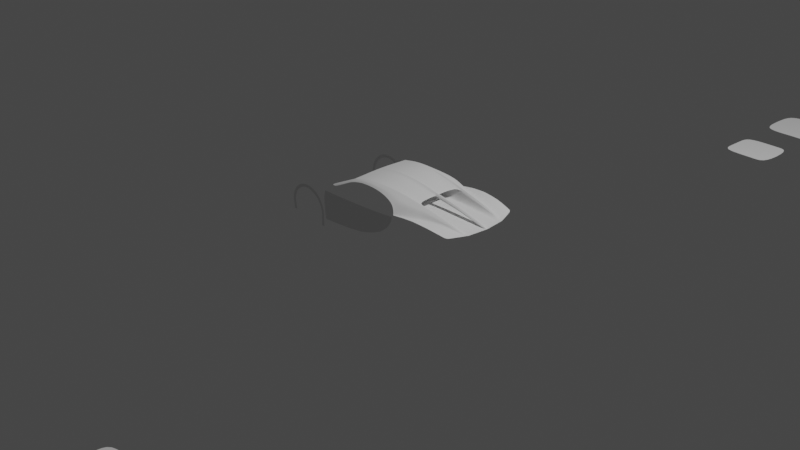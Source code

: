 # Source: untitled.blend  (saved by Blender 2.81.16; exported with 4.5.12 LTS)
import bpy
from mathutils import Matrix  # noqa: F401  (used for matrix-valued properties, if any)

bpy.ops.wm.read_factory_settings(use_empty=True)
scene = bpy.context.scene
scene.name = 'Scene'

# ---- collections
col_collection = bpy.data.collections.new('Collection'); scene.collection.children.link(col_collection)

# ---- world
world_world = bpy.data.worlds.new('World'); scene.world = world_world
world_world.use_nodes = True; world_world.node_tree.nodes.clear()
_N = world_world.node_tree.nodes; _L = world_world.node_tree.links
n0 = _N.new('ShaderNodeOutputWorld'); n0.name = 'World Output'; n0.location = (300, 300)
n1 = _N.new('ShaderNodeBackground'); n1.name = 'Background'; n1.location = (10, 300)
n1.inputs[0].default_value = (0.05088, 0.05088, 0.05088, 1.0)
_L.new(n1.outputs[0], n0.inputs[0])
n0.is_active_output = True
world_world.color = (0.05088, 0.05088, 0.05088)
world_world.use_sun_shadow = False
world_world.sun_shadow_jitter_overblur = 0.0

# ---- cameras
cam_camera = bpy.data.cameras.new('Camera')
cam_camera.clip_end = 100.0
cam_camera.ortho_scale = 7.314

# ---- lights
light_light = bpy.data.lights.new('Light', 'POINT')
light_light.transmission_factor = 0.0
light_light.energy = 1000.0
light_light.shadow_soft_size = 0.1
light_light.shadow_maximum_resolution = 0.006
light_light.use_absolute_resolution = True

# ---- meshes
me_plane = bpy.data.meshes.new('Plane')
me_plane.from_pydata([(-1.169, -1.49, 2.012), (1.025, -1.306, 2.189), (-1.187, 0.0, 2.055), (1.024, 0.0, 2.252), (-0.6196, -1.41, 2.132), (-0.07134, -1.378, 2.19), (0.477, -1.344, 2.197), (0.4685, 0.0, 2.28), (-0.08475, 0.0, 2.255), (-0.6363, 0.0, 2.177), (-1.183, -0.4065, 2.05), (-1.174, -0.9935, 2.032), (1.026, -0.8794, 2.16), (1.026, -0.3655, 2.177), (-0.6241, -0.9653, 2.137), (-0.6309, -0.3963, 2.154), (-0.07418, -0.9404, 2.198), (-0.07871, -0.386, 2.215), (0.4758, -0.9155, 2.205), (0.4735, -0.3758, 2.222), (1.026, -0.08372, 2.177), (-0.6346, -0.09075, 2.154), (-0.08115, -0.08841, 2.215), (0.4723, -0.08606, 2.222), (-1.188, -0.0931, 2.05), (-1.175, -1.664, 1.917), (1.012, -1.743, 2.006), (-0.6248, -1.623, 2.043), (-0.07846, -1.636, 2.074), (0.4698, -1.659, 2.061), (-1.172, -1.586, 1.969), (-0.6248, -1.521, 2.109), (-0.07652, -1.517, 2.155), (0.4727, -1.513, 2.152), (1.019, -1.519, 2.128), (-2.133, -1.909, 1.511), (-1.995, -1.909, 1.513), (-2.28, -1.875, 1.507), (-1.743, -1.786, 1.694), (-1.45, -1.684, 1.836), (-1.49, -1.601, 1.867), (-1.829, -1.725, 1.711), (-1.661, -1.818, 1.675), (-1.411, -1.739, 1.799), (1.721, -1.951, 1.735), (1.861, -2.082, 1.531), (1.896, -1.26, 2.098), (1.887, -1.777, 1.835), (1.891, -1.553, 1.98), (1.511, -1.573, 2.056), (1.498, -1.849, 1.888), (1.519, -1.285, 2.152), (3.099, -1.939, 1.619), (3.097, -1.769, 1.57), (4.989, -1.36, 1.421), (4.881, -1.631, 1.438), (3.863, -1.595, 1.548), (3.864, -1.827, 1.576), (1.869, -2.1, 1.531), (1.865, -2.091, 1.531), (4.773, -1.902, 1.432), (3.101, -2.11, 1.66), (3.865, -2.058, 1.61), (1.873, -2.108, 1.531), (3.864, -1.206, 1.663), (3.102, -1.317, 1.806), (3.108, -1.17, 1.871), (3.869, -1.129, 1.701), (3.099, -1.441, 1.696), (3.863, -1.26, 1.61), (3.861, -1.317, 1.529), (3.097, -1.553, 1.54), (4.371, -1.729, 1.504), (4.425, -1.477, 1.49), (4.317, -1.98, 1.521), (4.485, -1.083, 1.539), (4.481, -1.164, 1.495), (4.48, -1.203, 1.455), (4.481, -1.13, 1.521), (2.367, -2.034, 1.583), (2.365, -1.921, 1.551), (2.383, -1.457, 1.909), (2.363, -1.867, 1.54), (2.371, -2.121, 1.608), (2.379, -1.653, 1.773), (2.391, -1.226, 2.008), (5.319, -22.78, 0.0), (5.349, -24.12, 0.0), (6.56, -24.1, 0.0), (6.54, -22.78, 0.0), (5.291, -21.49, 0.0), (6.512, -21.5, 0.0), (7.724, -22.09, 0.0), (7.725, -23.53, 0.0), (7.75, -24.07, 0.0), (7.731, -21.47, 0.0), (7.731, -22.81, 0.0), (9.996, -22.07, 0.0), (9.997, -23.52, 0.0), (10.02, -24.05, 0.0), (10.0, -21.45, 0.0), (10.0, -22.8, 0.0), (5.408, -17.44, 0.0), (5.408, -18.11, 0.0), (5.438, -18.9, 0.0), (6.639, -17.43, 0.0), (6.639, -18.1, 0.0), (6.669, -18.89, 0.0), (5.458, -19.6, 0.0), (6.689, -19.59, 0.0), (7.762, -17.41, 0.0), (7.791, -19.58, 0.0), (7.139, -17.41, 0.0), (7.225, -19.58, 0.0), (0.4775, -1.314, 2.202), (-0.0708, -1.353, 2.195), (-0.6191, -1.389, 2.134), (1.026, -1.237, 2.167), (-1.169, -1.467, 2.015), (-1.173, -1.102, 2.027), (0.4762, -1.007, 2.203), (-0.07341, -1.034, 2.196), (-0.623, -1.062, 2.136), (1.026, -0.9669, 2.159), (-1.179, -0.6783, 2.042), (1.026, -0.61, 2.169), (-0.6278, -0.6612, 2.147), (-0.0766, -0.6441, 2.207), (0.4746, -0.6271, 2.214), (0.4765, -1.093, 2.203), (-0.6219, -1.153, 2.135), (-1.172, -1.204, 2.024), (-0.07268, -1.123, 2.196), (1.026, -1.053, 2.158), (2.329, 0.0, 2.061), (2.322, -0.6183, 1.935), (2.32, -0.3678, 1.942), (2.325, -0.08487, 1.944), (2.396, -1.096, 1.94), (2.325, -0.6956, 1.934), (2.32, -0.521, 1.938), (2.34, -0.794, 1.932), (1.894, 0.0, 2.137), (1.892, -0.7095, 2.017), (1.892, -0.3655, 2.033), (1.892, -0.08372, 2.033), (1.893, -1.125, 2.045), (1.892, -0.7983, 2.015), (1.892, -0.5677, 2.027), (1.892, -0.8822, 2.015), (1.52, -0.9686, 2.089), (1.52, -0.5961, 2.1), (1.52, -0.8863, 2.09), (1.519, -1.172, 2.109), (1.52, -0.08511, 2.106), (1.52, -0.3654, 2.107), (1.52, -0.7966, 2.092), (1.519, 0.0, 2.198), (2.49, -2.018, 1.591), (2.894, -1.966, 1.611), (2.488, -1.892, 1.555), (2.892, -1.807, 1.565), (2.503, -1.433, 1.892), (2.9, -1.356, 1.835), (2.486, -1.815, 1.545), (2.891, -1.641, 1.547), (2.493, -2.121, 1.619), (2.896, -2.114, 1.649), (2.897, -1.502, 1.717), (2.5, -1.618, 1.76), (2.909, -1.183, 1.91), (2.509, -1.216, 1.988), (2.498, -1.082, 1.914), (5.215, 0.0, 1.396), (2.702, -1.395, 1.863), (2.689, -1.728, 1.549), (2.69, -1.849, 1.56), (2.692, -1.992, 1.601), (2.695, -2.118, 1.634), (2.698, -1.56, 1.739), (2.711, -1.197, 1.949), (1.07, 0.0, 1.452), (-1.169, -1.472, 2.014), (-0.07077, -1.357, 2.195), (0.4775, -1.319, 2.202), (-0.619, -1.393, 2.134), (1.026, -1.268, 2.173), (1.519, -1.211, 2.121), (1.894, -1.172, 2.062), (2.396, -1.144, 1.956), (2.507, -1.137, 1.928), (2.378, -0.9728, 1.931), (2.43, -1.037, 1.916), (-1.17, -1.363, 2.019), (0.4771, -1.227, 2.202), (-0.6202, -1.296, 2.135), (-0.07154, -1.262, 2.195), (1.026, -1.166, 2.161), (1.892, -1.007, 2.024), (1.519, -1.082, 2.096), (1.074, -1.116, 1.689), (2.558, 0.0, 1.452), (2.512, -1.066, 1.738), (4.57, 0.0, 1.403), (4.489, -1.021, 1.513), (4.491, -1.008, 1.493), (3.945, 0.0, 1.425), (3.871, -1.054, 1.646), (3.873, -1.035, 1.59), (3.167, 0.0, 1.445), (3.108, -1.085, 1.798), (3.108, -1.051, 1.69), (5.096, -1.016, 1.401), (1.069, -1.063, 1.569), (2.512, -1.021, 1.591), (4.491, -0.9695, 1.456), (3.873, -0.9944, 1.512), (3.108, -1.009, 1.566), (2.964, 0.0, 1.45), (2.761, 0.0, 1.453), (2.91, -1.095, 1.845), (2.712, -1.107, 1.888), (2.91, -1.056, 1.712), (2.712, -1.06, 1.726), (2.909, -1.013, 1.579), (2.711, -1.016, 1.586), (-1.169, -1.484, 2.013), (4.486, -1.078, 1.54), (-0.07106, -1.369, 2.192), (0.4772, -1.334, 2.199), (-0.6193, -1.404, 2.133), (1.025, -1.292, 2.191), (1.519, -1.264, 2.154), (1.896, -1.237, 2.101), (2.393, -1.207, 2.011), (2.51, -1.197, 1.991), (3.87, -1.12, 1.702), (3.11, -1.155, 1.871), (2.91, -1.167, 1.911), (2.712, -1.179, 1.951), (5.114, -0.9896, 1.401), (4.651, -1.675, 1.468), (4.76, -1.407, 1.449), (4.545, -1.941, 1.477), (4.873, -1.128, 1.401), (4.882, -1.079, 1.41), (4.93, -1.044, 1.403), (4.878, -1.1, 1.401), (4.98, 0.0, 1.385), (4.893, -0.9876, 1.408), (4.894, -0.9783, 1.403), (4.894, -0.9423, 1.405), (4.932, -1.039, 1.402), (4.969, -1.044, 1.402), (4.974, -1.039, 1.402), (2.604, -1.105, 1.899), (2.322, -0.6183, 1.917), (2.32, -0.3678, 1.924), (2.325, -0.08487, 1.926), (2.325, -0.6956, 1.916), (2.32, -0.521, 1.92), (2.34, -0.794, 1.914), (2.497, -1.075, 1.895), (2.378, -0.9728, 1.913), (2.43, -1.037, 1.898), (2.692, -1.106, 1.868), (2.604, -1.105, 1.881), (2.058, -0.6088, 1.967), (2.056, -0.3299, 1.974), (2.059, -0.07634, 1.975), (2.06, -0.6949, 1.966), (2.056, -0.5005, 1.97), (2.075, -0.8045, 1.964), (2.232, -1.117, 1.945), (2.087, -0.8761, 1.963), (2.165, -1.075, 1.948), (2.501, -1.144, 1.906), (2.339, -1.151, 1.929), (2.742, 0.0, 1.453), (2.696, -1.06, 1.727), (2.697, -1.017, 1.586), (2.389, 0.0, 1.452), (1.761, 0.0, 1.453), (1.431, 0.0, 1.454), (2.346, -1.07, 1.723), (1.758, -1.086, 1.674), (1.402, -1.1, 1.664), (2.346, -1.025, 1.584), (1.757, -1.04, 1.563), (1.4, -1.051, 1.559), (2.522, -0.8257, 1.456), (2.531, -0.6114, 1.458), (2.535, -0.5209, 1.457), (2.543, -0.3327, 1.455), (4.509, -0.7897, 1.407), (4.525, -0.5847, 1.407), (4.532, -0.4979, 1.407), (4.546, -0.3175, 1.405), (3.889, -0.808, 1.431), (3.904, -0.5982, 1.432), (3.91, -0.5096, 1.431), (3.923, -0.3252, 1.429), (3.121, -0.8179, 1.45), (3.134, -0.6056, 1.452), (3.139, -0.5159, 1.451), (3.149, -0.3294, 1.448), (1.068, -0.3435, 1.453), (1.066, -0.5434, 1.454), (1.063, -0.6401, 1.454), (1.068, -0.8601, 1.453), (2.722, -0.823, 1.456), (2.732, -0.6095, 1.459), (2.736, -0.5193, 1.458), (2.745, -0.3316, 1.456), (2.922, -0.8204, 1.455), (2.933, -0.6074, 1.458), (2.937, -0.5175, 1.456), (2.947, -0.3305, 1.454), (4.912, -0.7693, 1.387), (4.93, -0.5695, 1.387), (4.937, -0.4848, 1.386), (4.953, -0.309, 1.386), (5.182, -0.3221, 1.398), (5.163, -0.5055, 1.399), (5.154, -0.5938, 1.399), (5.133, -0.802, 1.4), (2.707, -0.8231, 1.456), (2.716, -0.6095, 1.459), (2.72, -0.5193, 1.458), (2.728, -0.3316, 1.456), (1.406, -0.8492, 1.455), (1.412, -0.6287, 1.456), (1.415, -0.5353, 1.456), (1.421, -0.3412, 1.455), (1.759, -0.8412, 1.456), (1.759, -0.6228, 1.458), (1.76, -0.5305, 1.457), (1.76, -0.3385, 1.456), (2.356, -0.8292, 1.456), (2.364, -0.614, 1.458), (2.368, -0.5231, 1.457), (2.375, -0.334, 1.455), (2.554, -0.08793, 1.453), (4.564, -0.08387, 1.403), (3.94, -0.08594, 1.426), (3.162, -0.08705, 1.445), (2.757, -0.08765, 1.453), (2.96, -0.08736, 1.451), (4.973, -0.08161, 1.385), (2.739, -0.08766, 1.453), (1.429, -0.09015, 1.454), (1.761, -0.08944, 1.453), (2.386, -0.08827, 1.453), (1.068, -0.0901, 1.452), (5.206, -0.08507, 1.397), (2.528, -0.6773, 1.458), (4.52, -0.6479, 1.407), (3.9, -0.6628, 1.432), (3.13, -0.6709, 1.451), (1.065, -0.7081, 1.454), (2.729, -0.6751, 1.458), (2.929, -0.6729, 1.457), (4.924, -0.6311, 1.387), (5.148, -0.658, 1.399), (2.713, -0.6752, 1.458), (1.41, -0.6967, 1.456), (1.759, -0.6901, 1.458), (2.361, -0.6802, 1.458), (1.069, -0.9683, 1.453), (5.122, -0.9047, 1.4), (2.518, -0.9321, 1.453), (4.501, -0.891, 1.406), (3.882, -0.9119, 1.429), (3.115, -0.9232, 1.448), (2.717, -0.9291, 1.454), (2.916, -0.9261, 1.453), (4.903, -0.8678, 1.386), (2.703, -0.9292, 1.454), (1.403, -0.9581, 1.454), (1.759, -0.9493, 1.454), (2.352, -0.9359, 1.454), (4.513, -0.7379, 1.407), (2.525, -0.7714, 1.456), (1.067, -0.8046, 1.454), (5.138, -0.7494, 1.4), (3.893, -0.7549, 1.431), (3.125, -0.7641, 1.451), (2.725, -0.7689, 1.457), (2.925, -0.7664, 1.456), (4.917, -0.7188, 1.387), (2.71, -0.769, 1.457), (1.408, -0.7934, 1.456), (1.759, -0.7859, 1.457), (2.358, -0.7747, 1.456), (1.087, 0.0, 2.051), (1.088, -0.6376, 2.043), (1.087, -0.3299, 2.05), (1.086, -0.07634, 2.051), (1.088, -0.7002, 2.042), (1.088, -0.5454, 2.045), (1.089, -0.8064, 2.04), (1.093, -1.062, 2.027), (1.089, -0.866, 2.039), (1.09, -0.9846, 2.036), (1.099, -1.151, 2.006), (1.753, -0.8045, 1.992), (1.752, -0.6949, 1.994), (1.763, -1.117, 1.972), (1.759, -1.075, 1.976), (1.751, -0.3299, 2.002), (1.752, -0.07634, 2.003), (1.751, -0.5005, 1.998), (1.753, -0.8761, 1.991), (1.752, -0.6088, 1.995), (1.77, -1.151, 1.957), (1.752, 0.0, 2.003), (1.336, -0.6949, 2.02), (1.342, -0.8045, 2.018), (1.403, -1.117, 1.999), (1.334, -0.3299, 2.029), (1.334, -0.5005, 2.025), (1.346, -0.8761, 2.017), (1.377, -1.075, 2.003), (1.335, -0.07634, 2.03), (1.335, -0.6088, 2.022), (1.446, -1.151, 1.983), (1.336, 0.0, 2.029), (1.067, -0.1958, 1.504), (1.07, -0.918, 1.552), (1.065, -0.6988, 1.496), (1.074, 0.0, 1.566), (1.063, -0.6318, 1.495), (1.068, -0.8436, 1.496), (1.066, -0.5361, 1.495), (1.067, -0.3432, 1.496), (1.067, -0.7972, 1.496), (1.077, 1.323e-07, 1.683), (1.076, -0.9644, 1.666), (1.074, -0.9874, 1.742), (1.892, -1.651, 1.929), (-1.174, -1.619, 1.95), (0.4716, -1.576, 2.119), (-2.077, -1.911, 1.514), (-1.434, -1.707, 1.822), (-1.709, -1.8, 1.687), (-0.6253, -1.565, 2.085), (-0.07753, -1.569, 2.126), (1.017, -1.614, 2.084), (1.507, -1.691, 1.995), (3.103, -1.373, 1.767), (3.864, -1.23, 1.644), (4.481, -1.145, 1.512), (2.384, -1.543, 1.862), (2.504, -1.515, 1.846), (2.901, -1.421, 1.793), (2.703, -1.468, 1.819), (4.49, -1.015, 1.505), (3.872, -1.044, 1.624), (3.108, -1.066, 1.755), (2.91, -1.072, 1.793), (4.893, -0.9839, 1.406), (4.881, -1.088, 1.406), (4.946, -1.044, 1.401), (4.949, -1.039, 1.401), (2.712, -1.08, 1.824), (2.693, -1.08, 1.823), (2.532, -1.085, 1.822), (2.361, -1.09, 1.828), (1.01, 0.01074, 1.968), (1.014, -0.1361, 1.95), (1.014, -0.3265, 1.935), (1.016, -0.5367, 1.933), (1.017, -0.6308, 1.932), (1.018, -0.6954, 1.932), (1.019, -0.7978, 1.931), (1.019, -0.857, 1.93), (1.767, -1.118, 1.831), (1.426, -1.123, 1.845), (1.056, -1.105, 1.877), (1.025, -1.005, 1.893), (1.02, -0.9618, 1.929), (1.07, -0.5353, 1.469), (1.072, -0.3409, 1.47), (1.072, -0.8529, 1.47), (1.071, -0.7965, 1.47), (1.073, -0.947, 1.53), (1.068, -0.6312, 1.469), (1.072, -0.1872, 1.483), (1.069, -0.6981, 1.469), (1.071, -0.1225, 1.578), (1.077, -0.1095, 1.686), (1.074, -0.9846, 1.657), (1.076, -1.021, 1.733), (1.023, -1.041, 1.907), (1.015, -0.0785, 1.947), (1.01, -0.327, 1.969), (1.012, -0.5371, 1.967), (1.013, -0.6311, 1.966), (1.009, -0.08179, 1.973), (1.016, -0.9745, 1.963), (1.015, -0.7981, 1.965), (1.015, -0.8575, 1.964), (1.013, -0.6958, 1.966), (0.5616, -0.584, 1.73), (0.5616, -0.584, 1.73), (0.5616, -0.584, 1.73), (0.5616, -0.5839, 1.73), (0.5616, -0.5839, 1.73), (0.5616, -0.5838, 1.73), (0.5616, -0.5838, 1.73), (0.5616, -0.5838, 1.73), (0.5616, -0.5839, 1.73), (0.5616, -0.584, 1.73), (0.5616, -0.5838, 1.73), (0.5616, -0.5838, 1.73), (0.5616, -0.5838, 1.73), (0.5616, -0.5838, 1.73), (0.5616, -0.5839, 1.73), (0.5616, -0.5839, 1.73), (0.5616, -0.5839, 1.73), (0.5616, -0.584, 1.73), (0.5616, -0.5838, 1.73), (0.5616, -0.5838, 1.73), (0.5616, -0.5838, 1.73), (0.5616, -0.5838, 1.73), (0.5865, -0.1225, 1.578), (0.5924, -0.1095, 1.686), (0.5302, -0.07926, 1.942), (0.5812, -0.5361, 1.495), (0.5832, -0.3432, 1.496), (0.5833, -0.8436, 1.496), (0.5824, -0.7972, 1.496), (0.5857, -0.918, 1.552), (0.579, -0.6318, 1.495), (0.5831, -0.1958, 1.504), (0.5807, -0.6988, 1.496), (0.5913, -0.9644, 1.666), (0.5899, -0.9874, 1.742), (0.5404, -1.005, 1.893), (0.5301, -0.3265, 1.935), (0.5319, -0.5367, 1.933), (0.5327, -0.6308, 1.932), (0.5299, -0.2324, 1.937), (0.5361, -0.9618, 1.929), (0.5346, -0.7978, 1.931), (0.535, -0.857, 1.93), (0.5334, -0.6954, 1.932), (1.068, -0.343, 1.49), (1.066, -0.5361, 1.489), (1.067, -0.7972, 1.49), (1.068, -0.8453, 1.491), (1.07, -0.9229, 1.549), (1.064, -0.6319, 1.489), (1.071, -0.1075, 1.572), (1.068, -0.1944, 1.498), (1.066, -0.6988, 1.49), (1.077, -0.09441, 1.684), (1.076, -0.9698, 1.664), (1.074, -0.9931, 1.741), (1.014, -0.06321, 1.951), (1.024, -1.011, 1.895), (1.015, -0.5368, 1.939), (1.014, -0.3266, 1.941), (1.016, -0.6308, 1.938), (1.013, -0.1268, 1.954), (1.02, -0.9639, 1.934), (1.019, -0.8571, 1.936), (1.018, -0.7979, 1.937), (1.017, -0.6955, 1.937), (0.5831, -0.1958, 1.504), (0.5832, -0.3432, 1.496), (0.5475, -0.1482, 1.938), (0.5302, -0.07926, 1.942), (0.5319, -0.5367, 1.933), (0.5301, -0.3265, 1.935), (0.5924, -0.1095, 1.686), (0.579, -0.6318, 1.495), (0.5807, -0.6988, 1.496), (0.5361, -0.9618, 1.929), (0.535, -0.857, 1.93), (0.5327, -0.6308, 1.932), (0.5824, -0.7972, 1.496), (0.5812, -0.5361, 1.495), (0.5833, -0.8436, 1.496), (0.5404, -1.005, 1.893), (0.5865, -0.1225, 1.578), (0.5857, -0.918, 1.552), (0.5913, -0.9644, 1.666), (0.5346, -0.7978, 1.931), (0.5899, -0.9874, 1.742), (0.5334, -0.6954, 1.932), (5.143, 0.0, 1.483), (5.139, -0.1034, 1.407), (5.139, 0.0, 1.386), (5.139, -0.1034, 1.389), (2.332, -0.08492, 1.925), (2.332, -0.08492, 1.942), (2.336, 0.0, 2.06), (2.32, -0.521, 1.929), (2.32, -0.3678, 1.933), (2.497, -1.079, 1.905), (2.43, -1.037, 1.907), (2.325, -0.6956, 1.925), (2.322, -0.6183, 1.926), (2.604, -1.105, 1.89), (2.34, -0.794, 1.923), (2.378, -0.9728, 1.922), (2.325, -0.08487, 1.935), (2.702, -1.107, 1.878), (2.752, 0.0, 1.453), (2.704, -1.06, 1.726), (2.704, -1.016, 1.586), (2.715, -0.8231, 1.456), (2.724, -0.6095, 1.459), (2.728, -0.5193, 1.458), (2.737, -0.3316, 1.456), (2.748, -0.08766, 1.453), (2.721, -0.6752, 1.458), (2.71, -0.9291, 1.454), (2.717, -0.769, 1.457), (2.703, -1.08, 1.823), (5.139, -0.1034, 1.398), (5.141, 0.0, 1.377), (2.332, -0.08492, 1.933), (2.313, -0.08563, 1.856), (2.313, 0.0, 1.855), (2.32, 0.0, 1.854), (5.127, 0.0, 1.385), (2.048, -0.07709, 1.906), (2.049, 0.0, 1.905), (1.74, -0.07709, 1.933), (1.74, 0.0, 1.933), (5.127, -0.1042, 1.388), (2.32, -0.08568, 1.855), (3.033, -0.08955, 1.811), (3.735, -0.09417, 1.716), (4.437, -0.0988, 1.544), (4.437, -0.0988, 1.561), (3.735, -0.09417, 1.734), (3.033, -0.08955, 1.829), (4.441, 0.0, 1.657), (3.74, 0.0, 1.829), (3.038, 0.0, 1.945), (3.033, -0.08955, 1.82), (3.735, -0.09417, 1.725), (4.437, -0.0988, 1.553), (3.022, 0.0, 1.757), (3.724, 0.0, 1.678), (4.425, 0.0, 1.523), (3.022, -0.0903, 1.759), (3.724, -0.09493, 1.68), (4.425, -0.09956, 1.525)], [], [(23, 20, 3, 7), (24, 21, 9, 2), (21, 22, 8, 9), (22, 23, 7, 8), (121, 120, 18, 16), (127, 128, 19, 17), (122, 121, 16, 14), (126, 127, 17, 15), (119, 122, 14, 11), (124, 126, 15, 10), (120, 123, 12, 18), (128, 125, 13, 19), (17, 19, 23, 22), (15, 17, 22, 21), (10, 15, 21, 24), (19, 13, 20, 23), (440, 25, 27, 445), (32, 33, 6, 5), (1, 34, 49, 51), (447, 26, 50, 448), (444, 442, 36, 42), (440, 443, 43, 25), (41, 37, 35, 38), (0, 40, 39, 30), (445, 446, 32, 31), (441, 29, 26, 447), (446, 441, 33, 32), (443, 444, 42, 43), (448, 50, 47, 439), (51, 49, 48, 46), (47, 50, 44, 45), (6, 33, 34, 1), (31, 32, 5, 4), (0, 30, 31, 4), (40, 41, 38, 39), (82, 45, 59, 80), (72, 57, 62, 74), (80, 59, 58, 79), (79, 58, 63, 83), (73, 56, 57, 72), (56, 53, 52, 57), (77, 70, 56, 73), (70, 71, 53, 56), (68, 71, 70, 69), (57, 52, 61, 62), (168, 165, 71, 68), (170, 163, 65, 66), (66, 65, 64, 67), (449, 68, 69, 450), (454, 168, 68, 449), (450, 69, 76, 451), (69, 70, 77, 76), (67, 64, 78, 75), (244, 77, 73, 242), (242, 73, 72, 241), (241, 72, 74, 243), (439, 47, 84, 452), (46, 48, 81, 85), (47, 45, 82, 84), (158, 79, 83, 166), (160, 80, 79, 158), (164, 82, 80, 160), (86, 89, 91, 90), (87, 88, 89, 86), (93, 89, 88, 94), (91, 89, 92, 95), (96, 92, 89, 93), (93, 94, 99, 98), (92, 96, 101, 97), (95, 92, 97, 100), (96, 93, 98, 101), (103, 104, 107, 106), (102, 103, 106, 105), (107, 104, 108, 109), (110, 112, 105, 106), (113, 111, 107, 109), (107, 111, 110, 106), (183, 184, 114, 115), (184, 186, 117, 114), (182, 185, 116, 118), (132, 129, 120, 121), (131, 130, 122, 119), (185, 183, 115, 116), (129, 133, 123, 120), (130, 132, 121, 122), (18, 12, 125, 128), (11, 14, 126, 124), (14, 16, 127, 126), (16, 18, 128, 127), (195, 196, 132, 130), (194, 197, 133, 129), (193, 195, 130, 131), (196, 194, 129, 132), (147, 139, 135, 143), (155, 151, 148, 144), (151, 156, 143, 148), (156, 152, 147, 143), (199, 153, 146, 198), (12, 123, 152, 156), (197, 117, 153, 199), (13, 125, 151, 155), (137, 134, 142, 145), (144, 136, 137, 145), (148, 140, 136, 144), (191, 138, 172, 192), (123, 133, 150, 152), (20, 13, 155, 154), (125, 12, 156, 151), (3, 20, 154, 157), (143, 135, 140, 148), (152, 150, 149, 147), (157, 154, 145, 142), (154, 155, 144, 145), (141, 139, 147, 149), (187, 153, 117, 186), (188, 146, 153, 187), (189, 138, 146, 188), (71, 165, 161, 53), (175, 164, 160, 176), (53, 161, 159, 52), (176, 160, 158, 177), (52, 159, 167, 61), (177, 158, 166, 178), (452, 84, 169, 453), (455, 179, 168, 454), (85, 81, 162, 171), (180, 174, 163, 170), (84, 82, 164, 169), (179, 175, 165, 168), (235, 234, 85, 171), (169, 164, 175, 179), (453, 169, 179, 455), (171, 162, 174, 180), (159, 177, 178, 167), (161, 176, 177, 159), (165, 175, 176, 161), (172, 138, 189, 190), (234, 189, 188, 233), (233, 188, 187, 232), (232, 187, 186, 231), (230, 228, 183, 185), (226, 230, 185, 182), (229, 231, 186, 184), (228, 229, 184, 183), (133, 197, 199, 150), (150, 199, 198, 149), (115, 114, 194, 196), (118, 116, 195, 193), (114, 117, 197, 194), (116, 115, 196, 195), (149, 198, 191, 141), (191, 198, 146, 138), (601, 600, 262, 264), (352, 342, 201, 281), (457, 456, 205, 208), (236, 227, 204, 207), (344, 343, 203, 206), (345, 344, 206, 209), (237, 236, 207, 210), (458, 457, 208, 211), (459, 458, 211, 222), (238, 237, 210, 220), (347, 345, 209, 218), (222, 211, 217, 224), (211, 208, 216, 217), (208, 205, 215, 216), (284, 202, 214, 287), (610, 223, 225, 611), (223, 222, 224, 225), (616, 346, 219, 609), (346, 347, 218, 219), (235, 239, 221, 190), (239, 238, 220, 221), (603, 602, 259, 256), (599, 598, 260, 257), (180, 170, 238, 239), (171, 180, 239, 235), (170, 66, 237, 238), (66, 67, 236, 237), (67, 75, 227, 236), (5, 6, 229, 228), (6, 1, 231, 229), (0, 4, 230, 226), (4, 5, 228, 230), (51, 232, 231, 1), (46, 233, 232, 51), (85, 234, 233, 46), (190, 189, 234, 235), (75, 246, 252, 227), (205, 250, 251, 215), (456, 460, 250, 205), (227, 252, 249, 204), (343, 348, 248, 203), (55, 241, 243, 60), (54, 242, 241, 55), (451, 76, 247, 461), (76, 77, 244, 247), (75, 78, 245, 246), (463, 462, 253, 254), (460, 463, 254, 250), (251, 250, 254, 240), (461, 462, 246, 245), (212, 253, 247, 244), (253, 212, 240, 254), (54, 212, 244, 242), (369, 376, 251, 240), (221, 255, 172, 190), (600, 604, 266, 262), (598, 603, 256, 260), (602, 605, 261, 259), (605, 606, 263, 261), (645, 636, 594, 621), (607, 599, 257, 258), (606, 601, 264, 263), (604, 608, 265, 266), (261, 263, 274, 272), (256, 259, 270, 267), (266, 265, 276, 277), (257, 260, 271, 268), (263, 264, 275, 274), (260, 256, 267, 271), (262, 266, 277, 273), (258, 269, 628, 624), (264, 262, 273, 275), (259, 261, 272, 270), (258, 257, 268, 269), (342, 349, 278, 201), (202, 279, 280, 214), (464, 459, 222, 223), (620, 464, 223, 610), (466, 276, 265, 465), (200, 286, 289, 213), (286, 285, 288, 289), (285, 284, 287, 288), (353, 350, 283, 181), (350, 351, 282, 283), (351, 352, 281, 282), (467, 466, 202, 284), (366, 367, 339, 335), (335, 339, 340, 336), (336, 340, 341, 337), (379, 380, 338, 334), (365, 366, 335, 331), (331, 335, 336, 332), (332, 336, 337, 333), (378, 379, 334, 330), (359, 365, 331, 308), (308, 331, 332, 307), (307, 332, 333, 306), (368, 378, 330, 309), (355, 364, 327, 291), (291, 327, 328, 292), (292, 328, 329, 293), (354, 348, 321, 322), (322, 321, 320, 323), (323, 320, 319, 324), (384, 389, 318, 325), (370, 377, 326, 290), (356, 362, 319, 295), (295, 319, 320, 296), (296, 320, 321, 297), (371, 376, 318, 294), (360, 361, 315, 311), (311, 315, 316, 312), (312, 316, 317, 313), (374, 375, 314, 310), (617, 360, 311, 613), (613, 311, 312, 614), (614, 312, 313, 615), (618, 374, 310, 612), (361, 358, 303, 315), (315, 303, 304, 316), (316, 304, 305, 317), (375, 373, 302, 314), (358, 357, 299, 303), (303, 299, 300, 304), (304, 300, 301, 305), (373, 372, 298, 302), (357, 356, 295, 299), (299, 295, 296, 300), (300, 296, 297, 301), (372, 371, 294, 298), (367, 355, 291, 339), (339, 291, 292, 340), (340, 292, 293, 341), (393, 382, 355, 367), (173, 248, 348, 354), (337, 341, 352, 351), (333, 337, 351, 350), (306, 333, 350, 353), (293, 329, 349, 342), (297, 321, 348, 343), (313, 317, 347, 346), (615, 313, 346, 616), (317, 305, 345, 347), (305, 301, 344, 345), (301, 297, 343, 344), (341, 293, 342, 352), (385, 381, 356, 357), (386, 385, 357, 358), (388, 386, 358, 361), (619, 387, 360, 617), (387, 388, 361, 360), (381, 389, 362, 356), (324, 319, 362, 363), (382, 390, 364, 355), (383, 391, 365, 359), (391, 392, 366, 365), (392, 393, 367, 366), (287, 214, 370, 380), (216, 215, 371, 372), (217, 216, 372, 373), (224, 217, 373, 375), (611, 225, 374, 618), (225, 224, 375, 374), (215, 251, 376, 371), (214, 280, 377, 370), (213, 289, 378, 368), (289, 288, 379, 378), (288, 287, 380, 379), (380, 370, 290, 338), (353, 487, 482, 306), (306, 482, 481, 307), (307, 481, 486, 308), (309, 383, 484, 483), (334, 338, 393, 392), (330, 334, 392, 391), (309, 330, 391, 383), (290, 326, 390, 382), (294, 318, 389, 381), (310, 314, 388, 387), (612, 310, 387, 619), (314, 302, 386, 388), (302, 298, 385, 386), (298, 294, 381, 385), (338, 290, 382, 393), (363, 362, 389, 384), (416, 417, 400, 398), (422, 418, 401, 403), (423, 419, 396, 397), (419, 420, 399, 396), (417, 421, 402, 400), (424, 416, 398, 395), (273, 277, 414, 407), (426, 423, 397, 394), (421, 422, 403, 402), (420, 424, 395, 399), (418, 425, 404, 401), (271, 267, 413, 411), (274, 275, 408, 412), (634, 595, 633, 649), (267, 270, 406, 413), (272, 274, 412, 405), (268, 271, 411, 409), (269, 268, 409, 410), (275, 273, 407, 408), (270, 272, 405, 406), (467, 476, 414, 277), (407, 414, 425, 418), (411, 413, 424, 420), (412, 408, 422, 421), (415, 410, 423, 426), (413, 406, 416, 424), (405, 412, 421, 417), (409, 411, 420, 419), (410, 409, 419, 423), (408, 407, 418, 422), (406, 405, 417, 416), (476, 477, 425, 414), (477, 478, 404, 425), (478, 493, 401, 404), (368, 485, 213), (325, 318, 376, 369), (483, 485, 368, 309), (430, 487, 353, 181), (213, 485, 491, 492), (486, 488, 359, 308), (488, 484, 383, 359), (501, 500, 400, 402), (492, 200, 213), (493, 499, 403, 401), (495, 498, 397, 396), (497, 496, 399, 395), (496, 495, 396, 399), (570, 569, 534, 529), (200, 492, 493, 478), (286, 200, 478, 477), (285, 286, 477, 476), (284, 285, 476, 467), (398, 400, 500, 502), (395, 398, 502, 497), (394, 397, 498, 468), (402, 403, 499, 501), (277, 276, 466, 467), (202, 466, 465, 279), (608, 221, 464, 620), (221, 220, 459, 464), (247, 253, 462, 461), (249, 252, 463, 460), (252, 246, 462, 463), (78, 451, 461, 245), (204, 249, 460, 456), (220, 210, 458, 459), (210, 207, 457, 458), (207, 204, 456, 457), (162, 453, 455, 174), (174, 455, 454, 163), (81, 452, 453, 162), (48, 439, 452, 81), (64, 450, 451, 78), (163, 454, 449, 65), (65, 449, 450, 64), (49, 448, 439, 48), (39, 38, 444, 443), (28, 29, 441, 446), (33, 441, 447, 34), (27, 28, 446, 445), (30, 39, 443, 440), (38, 35, 442, 444), (34, 447, 448, 49), (30, 440, 445, 31), (547, 548, 481, 482), (549, 550, 483, 484), (550, 551, 485, 483), (548, 552, 486, 481), (553, 554, 487, 430), (554, 547, 482, 487), (552, 555, 488, 486), (555, 549, 484, 488), (556, 553, 430, 436), (551, 557, 491, 485), (557, 558, 492, 491), (559, 556, 436, 468), (558, 560, 493, 492), (561, 562, 495, 496), (563, 561, 496, 497), (562, 564, 498, 495), (560, 565, 499, 493), (566, 567, 500, 501), (567, 568, 502, 500), (568, 563, 497, 502), (564, 559, 468, 498), (565, 566, 501, 499), (506, 507, 512, 503, 504, 505, 520, 517, 518, 519, 524, 522, 523, 521, 516, 515, 514, 510, 508, 509, 513, 511), (572, 571, 542, 527), (574, 573, 540, 539), (575, 572, 527, 526), (577, 576, 533, 535), (579, 578, 543, 545), (573, 580, 541, 540), (581, 577, 535, 531), (582, 570, 529, 528), (571, 574, 539, 542), (583, 581, 531, 530), (578, 584, 538, 543), (585, 575, 526, 525), (587, 586, 532, 536), (586, 583, 530, 532), (588, 579, 545, 544), (589, 587, 536, 537), (576, 582, 528, 533), (590, 588, 544, 546), (569, 585, 525, 534), (580, 590, 546, 541), (584, 589, 537, 538), (504, 503, 525, 526), (505, 504, 526, 527), (507, 506, 528, 529), (509, 508, 530, 531), (508, 510, 532, 530), (506, 511, 533, 528), (503, 512, 534, 525), (512, 507, 529, 534), (511, 513, 535, 533), (513, 509, 531, 535), (510, 514, 536, 532), (514, 515, 537, 536), (515, 516, 538, 537), (518, 517, 539, 540), (519, 518, 540, 541), (517, 520, 542, 539), (516, 521, 543, 538), (523, 522, 544, 545), (522, 524, 546, 544), (524, 519, 541, 546), (520, 505, 527, 542), (521, 523, 545, 543), (480, 475, 566, 565), (469, 494, 559, 564), (473, 472, 563, 568), (474, 473, 568, 567), (475, 474, 567, 566), (479, 480, 565, 560), (470, 469, 564, 562), (472, 471, 561, 563), (471, 470, 562, 561), (438, 479, 560, 558), (494, 490, 556, 559), (437, 438, 558, 557), (428, 437, 557, 551), (490, 489, 553, 556), (429, 435, 549, 555), (431, 429, 555, 552), (427, 434, 547, 554), (489, 427, 554, 553), (433, 431, 552, 548), (432, 428, 551, 550), (435, 432, 550, 549), (434, 433, 548, 547), (479, 438, 589, 584), (472, 473, 590, 580), (427, 489, 585, 569), (473, 474, 588, 590), (431, 433, 582, 576), (438, 437, 587, 589), (474, 475, 579, 588), (428, 432, 583, 586), (437, 428, 586, 587), (489, 490, 575, 585), (480, 479, 584, 578), (432, 435, 581, 583), (469, 470, 574, 571), (433, 434, 570, 582), (435, 429, 577, 581), (471, 472, 580, 573), (475, 480, 578, 579), (429, 431, 576, 577), (490, 494, 572, 575), (470, 471, 573, 574), (494, 469, 571, 572), (434, 427, 569, 570), (622, 621, 594, 593), (269, 410, 630, 628), (640, 637, 592, 591), (134, 137, 596, 597), (410, 415, 631, 630), (607, 258, 595, 623), (137, 607, 623, 596), (591, 592, 621, 622), (265, 608, 620, 465), (326, 612, 619, 390), (280, 611, 618, 377), (390, 619, 617, 364), (329, 615, 616, 349), (377, 618, 612, 326), (328, 614, 615, 329), (327, 613, 614, 328), (364, 617, 613, 327), (465, 620, 610, 279), (255, 221, 608, 604), (191, 192, 601, 606), (137, 136, 599, 607), (637, 645, 621, 592), (141, 191, 606, 605), (139, 141, 605, 602), (140, 135, 603, 598), (172, 255, 604, 600), (136, 140, 598, 599), (135, 139, 602, 603), (349, 616, 609, 278), (279, 610, 611, 280), (192, 172, 600, 601), (625, 624, 628, 629), (629, 628, 630, 631), (651, 648, 627, 632), (624, 625, 626, 633), (593, 594, 632, 627), (595, 258, 624, 633), (633, 626, 646, 649), (649, 646, 647, 650), (650, 647, 648, 651), (596, 623, 643, 639), (639, 643, 644, 638), (638, 644, 645, 637), (597, 596, 639, 642), (642, 639, 638, 641), (641, 638, 637, 640), (594, 636, 651, 632), (636, 635, 650, 651), (635, 634, 649, 650), (623, 595, 634, 643), (643, 634, 635, 644), (644, 635, 636, 645)])
me_plane.polygons.foreach_set('use_smooth', [True] * 583)
_uv = me_plane.uv_layers.new(name='UVMap')
_uv.uv.foreach_set('vector', [0.75, 0.9352, 1.0, 0.9352, 1.0, 1.0, 0.75, 1.0, 0.0, 0.9352, 0.25, 0.9352, 0.25, 1.0, 0.0, 1.0, 0.25, 0.9352, 0.5, 0.9352, 0.5, 1.0, 0.25, 1.0, 0.5, 0.9352, 0.75, 0.9352, 0.75, 1.0, 0.5, 1.0, 0.5, 0.2418, 0.75, 0.2418, 0.75, 0.3105, 0.5, 0.3105, 0.5, 0.5278, 0.75, 0.5278, 0.75, 0.717, 0.5, 0.717, 0.25, 0.2418, 0.5, 0.2418, 0.5, 0.3105, 0.25, 0.3105, 0.25, 0.5278, 0.5, 0.5278, 0.5, 0.717, 0.25, 0.717, 0.0, 0.2418, 0.25, 0.2418, 0.25, 0.3105, 0.0, 0.3105, 0.0, 0.5278, 0.25, 0.5278, 0.25, 0.717, 0.0, 0.717, 0.75, 0.2418, 1.0, 0.2514, 1.0, 0.3191, 0.75, 0.3105, 0.75, 0.5278, 1.0, 0.5278, 1.0, 0.717, 0.75, 0.717, 0.5, 0.717, 0.75, 0.717, 0.75, 0.9352, 0.5, 0.9352, 0.25, 0.717, 0.5, 0.717, 0.5, 0.9352, 0.25, 0.9352, 0.0, 0.717, 0.25, 0.717, 0.25, 0.9352, 0.0, 0.9352, 0.75, 0.717, 1.0, 0.717, 1.0, 0.9352, 0.75, 0.9352, 0.0, 0.0, 0.0, 0.0, 0.25, 0.0, 0.25, 0.0, 0.5, 0.0, 0.75, 0.0, 0.75, 0.002285, 0.5, 0.001696, 1.0, 0.01136, 1.0, 0.0, 1.0, 0.0, 1.0, 0.01136, 1.0, 0.0, 1.0, 0.0, 1.0, 0.0, 1.0, 0.0, 0.0, 0.0, 0.0, 0.0, 0.0, 0.0, 0.0, 0.0, 0.0, 0.0, 0.0, 0.0, 0.0, 0.0, 0.0, 0.0, 0.0, 0.0, 0.0, 0.0, 0.0, 0.0, 0.0, 0.0, 0.0, 0.002215, 0.0, 0.0, 0.0, 0.0, 0.0, 0.0, 0.25, 0.0, 0.5, 0.0, 0.5, 0.0, 0.25, 0.0, 0.75, 0.0, 0.75, 0.0, 1.0, 0.0, 1.0, 0.0, 0.5, 0.0, 0.75, 0.0, 0.75, 0.0, 0.5, 0.0, 0.0, 0.0, 0.0, 0.0, 0.0, 0.0, 0.0, 0.0, 1.0, 0.0, 1.0, 0.0, 1.0, 0.0, 1.0, 0.0, 1.0, 0.01136, 1.0, 0.0, 1.0, 0.0, 1.0, 0.01136, 1.0, 0.0, 1.0, 0.0, 1.0, 0.0, 1.0, 0.0, 0.75, 0.002285, 0.75, 0.0, 1.0, 0.0, 1.0, 0.01136, 0.25, 0.0, 0.5, 0.0, 0.5, 0.001696, 0.25, 0.001696, 0.0, 0.002215, 0.0, 0.0, 0.25, 0.0, 0.25, 0.001696, 0.0, 0.0, 0.0, 0.0, 0.0, 0.0, 0.0, 0.0, 1.0, 0.0, 1.0, 0.0, 1.0, 0.0, 1.0, 0.0, 1.0, 0.0, 1.0, 0.0, 1.0, 0.0, 1.0, 0.0, 1.0, 0.0, 1.0, 0.0, 1.0, 0.0, 1.0, 0.0, 1.0, 0.0, 1.0, 0.0, 1.0, 0.0, 1.0, 0.0, 1.0, 0.0, 1.0, 0.0, 1.0, 0.0, 1.0, 0.0, 1.0, 0.0, 1.0, 0.0, 1.0, 0.0, 1.0, 0.0, 1.0, 0.0, 1.0, 0.0, 1.0, 0.0, 1.0, 0.0, 1.0, 0.0, 1.0, 0.0, 1.0, 0.0, 1.0, 0.0, 1.0, 0.0, 1.0, 0.0, 1.0, 0.0, 1.0, 0.0, 1.0, 0.0, 1.0, 0.0, 1.0, 0.0, 1.0, 0.0, 1.0, 0.0, 1.0, 0.0, 1.0, 0.0, 1.0, 0.0, 1.0, 0.0, 1.0, 0.0, 1.0, 0.0, 1.0, 0.0, 1.0, 0.0, 1.0, 0.0, 1.0, 0.0, 1.0, 0.0, 1.0, 0.0, 1.0, 0.0, 1.0, 0.0, 1.0, 0.0, 1.0, 0.0, 1.0, 0.0, 1.0, 0.0, 1.0, 0.0, 1.0, 0.0, 1.0, 0.0, 1.0, 0.0, 1.0, 0.0, 1.0, 0.0, 1.0, 0.0, 1.0, 0.0, 1.0, 0.0, 1.0, 0.0, 1.0, 0.0, 1.0, 0.0, 1.0, 0.0, 1.0, 0.0, 1.0, 0.0, 1.0, 0.0, 1.0, 0.0, 1.0, 0.0, 1.0, 0.0, 1.0, 0.0, 1.0, 0.0, 1.0, 0.0, 1.0, 0.0, 1.0, 0.0, 1.0, 0.0, 1.0, 0.0, 1.0, 0.0, 1.0, 0.0, 1.0, 0.0, 1.0, 0.01136, 1.0, 0.0, 1.0, 0.0, 0.9804, 0.01102, 1.0, 0.0, 1.0, 0.0, 1.0, 0.0, 1.0, 0.0, 1.0, 0.0, 1.0, 0.0, 1.0, 0.0, 1.0, 0.0, 1.0, 0.0, 1.0, 0.0, 1.0, 0.0, 1.0, 0.0, 1.0, 0.0, 1.0, 0.0, 1.0, 0.0, 1.0, 0.0, 0.0, 0.0, 0.0, 0.0, 0.0, 0.0, 0.0, 0.0, 0.0, 0.0, 0.0, 0.0, 0.0, 0.0, 0.0, 0.0, 0.0, 0.0, 0.0, 0.0, 0.0, 0.0, 0.0, 0.0, 0.0, 0.0, 0.0, 0.0, 0.0, 0.0, 0.0, 0.0, 0.0, 0.0, 0.0, 0.0, 0.0, 0.0, 0.0, 0.0, 0.0, 0.0, 0.0, 0.0, 0.0, 0.0, 0.0, 0.0, 0.0, 0.0, 0.0, 0.0, 0.0, 0.0, 0.0, 0.0, 0.0, 0.0, 0.0, 0.0, 0.0, 0.0, 0.0, 0.0, 0.0, 0.0, 0.0, 0.0, 0.0, 0.0, 0.0, 0.0, 0.0, 0.0, 0.0, 0.0, 0.0, 0.0, 0.0, 0.0, 0.0, 0.0, 0.0, 0.0, 0.0, 0.0, 0.0, 0.0, 0.0, 0.0, 0.0, 0.0, 0.0, 0.0, 0.0, 0.0, 0.0, 0.0, 0.0, 0.0, 0.0, 0.0, 0.0, 0.0, 0.0, 0.0, 0.0, 0.0, 0.0, 0.0, 0.0, 0.0, 0.0, 0.0, 0.0, 0.0, 0.0, 0.0, 0.0, 0.0, 0.5, 0.005113, 0.75, 0.006886, 0.75, 0.01072, 0.5, 0.007957, 0.75, 0.006886, 1.0, 0.03425, 1.0, 0.0523, 0.75, 0.01072, 0.0, 0.006675, 0.25, 0.005113, 0.25, 0.007957, 0.0, 0.01039, 0.5, 0.1768, 0.75, 0.1768, 0.75, 0.2418, 0.5, 0.2418, 0.0, 0.1768, 0.25, 0.1768, 0.25, 0.2418, 0.0, 0.2418, 0.25, 0.005113, 0.5, 0.005113, 0.5, 0.007957, 0.25, 0.007957, 0.75, 0.1768, 1.0, 0.1844, 1.0, 0.2514, 0.75, 0.2418, 0.25, 0.1768, 0.5, 0.1768, 0.5, 0.2418, 0.25, 0.2418, 0.75, 0.3105, 1.0, 0.3191, 1.0, 0.5278, 0.75, 0.5278, 0.0, 0.3105, 0.25, 0.3105, 0.25, 0.5278, 0.0, 0.5278, 0.25, 0.3105, 0.5, 0.3105, 0.5, 0.5278, 0.25, 0.5278, 0.5, 0.3105, 0.75, 0.3105, 0.75, 0.5278, 0.5, 0.5278, 0.25, 0.07464, 0.5, 0.07464, 0.5, 0.1768, 0.25, 0.1768, 0.75, 0.07602, 1.0, 0.1005, 1.0, 0.1844, 0.75, 0.1768, 0.0, 0.07586, 0.25, 0.07464, 0.25, 0.1768, 0.0, 0.1768, 0.5, 0.07464, 0.75, 0.07602, 0.75, 0.1768, 0.5, 0.1768, 1.0, 0.2418, 1.0, 0.2418, 1.0, 0.3105, 1.0, 0.3105, 1.0, 0.7342, 1.0, 0.5417, 1.0, 0.5605, 1.0, 0.717, 1.0, 0.5417, 1.0, 0.3238, 1.0, 0.3105, 1.0, 0.5605, 1.0, 0.3238, 1.0, 0.2484, 1.0, 0.2418, 1.0, 0.3105, 1.0, 0.09731, 1.0, 0.04634, 1.0, 0.04395, 1.0, 0.09731, 1.0, 0.3191, 1.0, 0.2514, 1.0, 0.2484, 1.0, 0.3238, 1.0, 0.1005, 1.0, 0.0523, 1.0, 0.04634, 1.0, 0.09731, 1.0, 0.717, 1.0, 0.5278, 1.0, 0.5417, 1.0, 0.7342, 1.0, 0.9352, 1.0, 1.0, 1.0, 1.0, 1.0, 0.9352, 1.0, 0.717, 1.0, 0.717, 1.0, 0.9352, 1.0, 0.9352, 1.0, 0.5605, 1.0, 0.5278, 1.0, 0.717, 1.0, 0.717, 0.6137, 0.09616, 0.9765, 0.04528, 0.02816, 0.0, 0.0, 0.0, 1.0, 0.2514, 1.0, 0.1844, 1.0, 0.1792, 1.0, 0.2484, 1.0, 0.9352, 1.0, 0.717, 1.0, 0.7342, 1.0, 0.9526, 1.0, 0.5278, 1.0, 0.3191, 1.0, 0.3238, 1.0, 0.5417, 1.0, 1.0, 1.0, 0.9352, 1.0, 0.9526, 1.0, 1.0, 1.0, 0.3105, 1.0, 0.3105, 1.0, 0.5278, 1.0, 0.5605, 1.0, 0.2484, 1.0, 0.1792, 1.0, 0.1768, 1.0, 0.2418, 1.0, 1.0, 1.0, 0.9526, 1.0, 0.9352, 1.0, 1.0, 1.0, 0.9526, 1.0, 0.7342, 1.0, 0.717, 1.0, 0.9352, 0.8447, 0.1549, 1.0, 0.2418, 1.0, 0.2418, 1.0, 0.1768, 1.0, 0.03425, 1.0, 0.04634, 1.0, 0.0523, 1.0, 0.03425, 1.0, 0.03239, 1.0, 0.04395, 1.0, 0.04634, 1.0, 0.03425, 0.941, 0.03321, 0.9765, 0.04528, 1.0, 0.04395, 1.0, 0.03239, 1.0, 0.0, 1.0, 0.0, 1.0, 0.0, 1.0, 0.0, 1.0, 0.0, 1.0, 0.0, 1.0, 0.0, 1.0, 0.0, 1.0, 0.0, 1.0, 0.0, 1.0, 0.0, 1.0, 0.0, 1.0, 0.0, 1.0, 0.0, 1.0, 0.0, 1.0, 0.0, 1.0, 0.0, 1.0, 0.0, 1.0, 0.0, 1.0, 0.0, 1.0, 0.0, 1.0, 0.0, 1.0, 0.0, 1.0, 0.0, 1.0, 0.0, 1.0, 0.0, 1.0, 0.0, 1.0, 0.0, 1.0, 0.0, 1.0, 0.0, 1.0, 0.0, 1.0, 0.0, 0.9804, 0.01102, 1.0, 0.0, 1.0, 0.0, 0.7995, 0.0, 0.9967, 0.0, 1.0, 0.0, 1.0, 0.0, 1.0, 0.0, 1.0, 0.0, 1.0, 0.0, 1.0, 0.0, 1.0, 0.0, 1.0, 0.0, 1.0, 0.0, 1.0, 0.0, 1.0, 0.0, 0.7509, 0.0, 0.9757, 0.01369, 0.9804, 0.01102, 0.7995, 0.0, 1.0, 0.0, 1.0, 0.0, 1.0, 0.0, 1.0, 0.0, 1.0, 0.0, 1.0, 0.0, 1.0, 0.0, 1.0, 0.0, 0.7995, 0.0, 1.0, 0.0, 1.0, 0.0, 0.9967, 0.0, 1.0, 0.0, 1.0, 0.0, 1.0, 0.0, 1.0, 0.0, 1.0, 0.0, 1.0, 0.0, 1.0, 0.0, 1.0, 0.0, 1.0, 0.0, 1.0, 0.0, 1.0, 0.0, 1.0, 0.0, 0.02816, 0.0, 0.9765, 0.04528, 0.941, 0.03321, 0.3956, 0.0, 0.9757, 0.01369, 0.941, 0.03321, 1.0, 0.03239, 1.0, 0.01411, 1.0, 0.01411, 1.0, 0.03239, 1.0, 0.03425, 1.0, 0.01411, 1.0, 0.01411, 1.0, 0.03425, 1.0, 0.03425, 1.0, 0.01411, 0.25, 0.002107, 0.5, 0.002107, 0.5, 0.005113, 0.25, 0.005113, 0.0, 0.002751, 0.25, 0.002107, 0.25, 0.005113, 0.0, 0.006675, 0.75, 0.002838, 1.0, 0.01411, 1.0, 0.03425, 0.75, 0.006886, 0.5, 0.002107, 0.75, 0.002838, 0.75, 0.006886, 0.5, 0.005113, 1.0, 0.1844, 1.0, 0.1005, 1.0, 0.09731, 1.0, 0.1792, 1.0, 0.1792, 1.0, 0.09731, 1.0, 0.09731, 1.0, 0.1768, 0.5, 0.007957, 0.75, 0.01072, 0.75, 0.07602, 0.5, 0.07464, 0.0, 0.01039, 0.25, 0.007957, 0.25, 0.07464, 0.0, 0.07586, 0.75, 0.01072, 1.0, 0.0523, 1.0, 0.1005, 0.75, 0.07602, 0.25, 0.007957, 0.5, 0.007957, 0.5, 0.07464, 0.25, 0.07464, 1.0, 0.1768, 1.0, 0.09731, 0.6137, 0.09616, 0.8447, 0.1549, 0.6137, 0.09616, 1.0, 0.09731, 1.0, 0.04395, 0.9765, 0.04528, 0.0, 0.0, 0.01408, 0.0, 0.0, 0.0, 0.0, 0.0, 0.319, 0.925, 0.3593, 0.925, 0.3593, 1.0, 0.319, 1.0, 0.6939, 0.0798, 0.8445, 0.0798, 0.8445, 0.09346, 0.6939, 0.09346, 0.6941, 0.02262, 0.8447, 0.02236, 0.8445, 0.07031, 0.6939, 0.07031, 0.6939, 0.925, 0.8445, 0.925, 0.8445, 1.0, 0.6939, 1.0, 0.5063, 0.925, 0.6939, 0.925, 0.6939, 1.0, 0.5063, 1.0, 0.5067, 0.0221, 0.6941, 0.02262, 0.6939, 0.07031, 0.5063, 0.06197, 0.5063, 0.07488, 0.6939, 0.0798, 0.6939, 0.09346, 0.5063, 0.09346, 0.4573, 0.07232, 0.5063, 0.07488, 0.5063, 0.09346, 0.4573, 0.09346, 0.4577, 0.02157, 0.5067, 0.0221, 0.5063, 0.06197, 0.4573, 0.05763, 0.4573, 0.925, 0.5063, 0.925, 0.5063, 1.0, 0.4573, 1.0, 0.4573, 0.09346, 0.5063, 0.09346, 0.5063, 0.1126, 0.4573, 0.1126, 0.5063, 0.09346, 0.6939, 0.09346, 0.6939, 0.1126, 0.5063, 0.1126, 0.6939, 0.09346, 0.8445, 0.09346, 0.8445, 0.1126, 0.6939, 0.1126, 0.319, 0.09346, 0.3593, 0.09346, 0.3593, 0.1126, 0.319, 0.1126, 0.4064, 0.09346, 0.4083, 0.09346, 0.4083, 0.1126, 0.4065, 0.1126, 0.4083, 0.09346, 0.4573, 0.09346, 0.4573, 0.1126, 0.4083, 0.1126, 0.4061, 0.925, 0.4083, 0.925, 0.4083, 1.0, 0.4061, 1.0, 0.4083, 0.925, 0.4573, 0.925, 0.4573, 1.0, 0.4083, 1.0, 0.7509, 0.0, 0.4138, 0.02174, 0.4083, 0.05289, 0.3956, 0.0, 0.4138, 0.02174, 0.4577, 0.02157, 0.4573, 0.05763, 0.4083, 0.05289, 1.0, 0.3105, 1.0, 0.2418, 1.0, 0.2418, 1.0, 0.3105, 1.0, 0.717, 1.0, 0.5278, 1.0, 0.5278, 1.0, 0.717, 0.4189, 0.01421, 0.4581, 0.01387, 0.4577, 0.02157, 0.4138, 0.02174, 0.7995, 0.0, 0.4189, 0.01421, 0.4138, 0.02174, 0.7509, 0.0, 0.4581, 0.01387, 0.5071, 0.01489, 0.5067, 0.0221, 0.4577, 0.02157, 0.5071, 0.01489, 0.6943, 0.01589, 0.6941, 0.02262, 0.5067, 0.0221, 0.6943, 0.01589, 0.8448, 0.01538, 0.8447, 0.02236, 0.6941, 0.02262, 0.5, 0.001696, 0.75, 0.002285, 0.75, 0.002838, 0.5, 0.002107, 0.75, 0.002285, 1.0, 0.01136, 1.0, 0.01411, 0.75, 0.002838, 0.0, 0.002215, 0.25, 0.001696, 0.25, 0.002107, 0.0, 0.002751, 0.25, 0.001696, 0.5, 0.001696, 0.5, 0.002107, 0.25, 0.002107, 1.0, 0.01136, 1.0, 0.01411, 1.0, 0.01411, 1.0, 0.01136, 1.0, 0.01136, 1.0, 0.01411, 1.0, 0.01411, 1.0, 0.01136, 0.9804, 0.01102, 0.9757, 0.01369, 1.0, 0.01411, 1.0, 0.01136, 0.3956, 0.0, 0.941, 0.03321, 0.9757, 0.01369, 0.7509, 0.0, 0.8448, 0.01538, 0.9496, 0.0199, 0.9467, 0.02472, 0.8447, 0.02236, 0.8445, 0.09346, 0.943, 0.09346, 0.9428, 0.1126, 0.8445, 0.1126, 0.8445, 0.0798, 0.9433, 0.0798, 0.943, 0.09346, 0.8445, 0.09346, 0.8447, 0.02236, 0.9467, 0.02472, 0.9435, 0.07031, 0.8445, 0.07031, 0.8445, 0.925, 0.9432, 0.925, 0.9432, 1.0, 0.8445, 1.0, 1.0, 0.0, 1.0, 0.0, 1.0, 0.0, 1.0, 0.0, 1.0, 0.0, 1.0, 0.0, 1.0, 0.0, 1.0, 0.0, 1.0, 0.0, 1.0, 0.0, 1.0, 0.0, 1.0, 0.0, 1.0, 0.0, 1.0, 0.0, 1.0, 0.0, 1.0, 0.0, 1.0, 0.0, 1.0, 0.0, 1.0, 0.0, 1.0, 0.0, 0.9468, 0.02464, 0.9496, 0.01991, 0.9496, 0.0199, 0.9467, 0.02472, 0.9433, 0.0798, 0.9468, 0.02464, 0.9467, 0.02472, 0.943, 0.09346, 0.9428, 0.1126, 0.943, 0.09346, 0.9467, 0.02472, 0.05424, 0.0, 1.0, 0.0, 0.9496, 0.01991, 0.9496, 0.0199, 1.0, 0.0, 0.1038, 0.0, 0.9496, 0.0199, 1.0, 0.0, 1.0, 0.0, 0.9496, 0.0199, 0.1038, 0.0, 0.05424, 0.0, 0.9467, 0.02472, 1.0, 0.0, 0.1038, 0.0, 1.0, 0.0, 1.0, 0.0, 0.04958, 0.0, 0.9427, 0.2029, 0.9428, 0.1126, 0.05424, 0.0, 0.0, 0.0, 0.0, 0.0, 0.02816, 0.0, 0.0, 0.0, 0.01408, 0.0, 0.0, 0.0, 0.0, 0.0, 0.0, 0.0, 1.0, 0.5278, 1.0, 0.3105, 1.0, 0.3105, 1.0, 0.5278, 1.0, 0.2418, 0.8447, 0.1549, 0.8447, 0.1549, 1.0, 0.2418, 0.8447, 0.1549, 0.6137, 0.09616, 0.6137, 0.09616, 0.8447, 0.1549, 1.0, 0.9352, 1.0, 0.9352, 1.0, 0.9352, 1.0, 0.9352, 1.0, 0.9352, 1.0, 0.717, 1.0, 0.717, 1.0, 0.9352, 0.6137, 0.09616, 0.0, 0.0, 0.0, 0.0, 0.6137, 0.09616, 0.0, 0.0, 0.0, 0.0, 0.0, 0.0, 0.0, 0.0, 0.8447, 0.1549, 0.6137, 0.09616, 0.6137, 0.09616, 0.8447, 0.1549, 1.0, 0.3105, 1.0, 0.2418, 1.0, 0.2418, 1.0, 0.3105, 0.0, 0.0, 0.0, 0.0, 0.0, 0.0, 0.0, 0.0, 1.0, 0.717, 1.0, 0.5278, 1.0, 0.5278, 1.0, 0.717, 0.6137, 0.09616, 0.0, 0.0, 0.0, 0.0, 0.6137, 0.09616, 1.0, 0.5278, 1.0, 0.3105, 1.0, 0.3105, 1.0, 0.5278, 0.0, 0.0, 0.0, 0.0, 0.0, 0.0, 0.0, 0.0, 1.0, 0.9352, 1.0, 0.8926, 1.0, 0.8926, 1.0, 0.9352, 0.0, 0.0, 0.0, 0.0, 0.0, 0.0, 0.0, 0.0, 1.0, 0.2418, 0.8447, 0.1549, 0.8447, 0.1549, 1.0, 0.2418, 1.0, 0.9352, 1.0, 0.717, 1.0, 0.717, 1.0, 0.8926, 0.3593, 0.925, 0.4039, 0.925, 0.4038, 1.0, 0.3593, 1.0, 0.3593, 0.09346, 0.4045, 0.09346, 0.4047, 0.1126, 0.3593, 0.1126, 0.4083, 0.06952, 0.4573, 0.07232, 0.4573, 0.09346, 0.4083, 0.09346, 0.267, 0.04929, 0.4083, 0.06952, 0.4083, 0.09346, 0.4064, 0.09346, 0.1473, 0.03832, 0.0, 0.0, 0.0, 0.0, 0.1258, 0.02906, 0.0, 0.07399, 0.08415, 0.08756, 0.08729, 0.1099, 0.0, 0.1039, 0.08415, 0.08756, 0.1796, 0.09346, 0.1796, 0.1126, 0.08729, 0.1099, 0.1796, 0.09346, 0.319, 0.09346, 0.319, 0.1126, 0.1796, 0.1126, 0.0, 0.925, 0.08982, 0.925, 0.08982, 1.0, 0.0, 1.0, 0.08982, 0.925, 0.1796, 0.925, 0.1796, 1.0, 0.08982, 1.0, 0.1796, 0.925, 0.319, 0.925, 0.319, 1.0, 0.1796, 1.0, 0.1308, 0.03832, 0.1473, 0.03832, 0.3593, 0.09346, 0.319, 0.09346, 0.1796, 0.4202, 0.319, 0.4202, 0.319, 0.4768, 0.1796, 0.4768, 0.1796, 0.4768, 0.319, 0.4768, 0.319, 0.5546, 0.1796, 0.5546, 0.1796, 0.5546, 0.319, 0.5546, 0.319, 0.7162, 0.1796, 0.7162, 0.1796, 0.2029, 0.319, 0.2029, 0.319, 0.2933, 0.1796, 0.2933, 0.08982, 0.4202, 0.1796, 0.4202, 0.1796, 0.4768, 0.08982, 0.4768, 0.08982, 0.4768, 0.1796, 0.4768, 0.1796, 0.5546, 0.08982, 0.5546, 0.08982, 0.5546, 0.1796, 0.5546, 0.1796, 0.7162, 0.08982, 0.7162, 0.08982, 0.2029, 0.1796, 0.2029, 0.1796, 0.2933, 0.08982, 0.2933, 0.0, 0.4202, 0.08982, 0.4202, 0.08982, 0.4768, 0.0, 0.4768, 0.0, 0.4768, 0.08982, 0.4768, 0.08982, 0.5546, 0.0, 0.5546, 0.0, 0.5546, 0.08982, 0.5546, 0.08982, 0.7162, 0.0, 0.7162, 0.0, 0.2029, 0.08982, 0.2029, 0.08982, 0.2933, 0.0, 0.2933, 0.3593, 0.4202, 0.4045, 0.4202, 0.4045, 0.4768, 0.3593, 0.4768, 0.3593, 0.4768, 0.4045, 0.4768, 0.4044, 0.5546, 0.3593, 0.5546, 0.3593, 0.5546, 0.4044, 0.5546, 0.4042, 0.7162, 0.3593, 0.7162, 0.004663, 0.0, 0.9432, 0.925, 0.943, 0.7162, 0.01765, 0.0, 0.01765, 0.0, 0.943, 0.7162, 0.9429, 0.5546, 0.0277, 0.0, 0.0277, 0.0, 0.9429, 0.5546, 0.9429, 0.4768, 0.03254, 0.0, 0.04107, 0.0, 0.9428, 0.3397, 0.9428, 0.2933, 0.04396, 0.0, 0.3593, 0.2029, 0.4048, 0.2029, 0.4047, 0.2933, 0.3593, 0.2933, 0.8445, 0.4202, 0.9428, 0.4202, 0.9429, 0.4768, 0.8445, 0.4768, 0.8445, 0.4768, 0.9429, 0.4768, 0.9429, 0.5546, 0.8445, 0.5546, 0.8445, 0.5546, 0.9429, 0.5546, 0.943, 0.7162, 0.8445, 0.7162, 0.8445, 0.2029, 0.9427, 0.2029, 0.9428, 0.2933, 0.8445, 0.2933, 0.4083, 0.4202, 0.4573, 0.4202, 0.4573, 0.4768, 0.4083, 0.4768, 0.4083, 0.4768, 0.4573, 0.4768, 0.4573, 0.5546, 0.4083, 0.5546, 0.4083, 0.5546, 0.4573, 0.5546, 0.4573, 0.7162, 0.4083, 0.7162, 0.4083, 0.2029, 0.4573, 0.2029, 0.4573, 0.2933, 0.4083, 0.2933, 0.4064, 0.4202, 0.4083, 0.4202, 0.4083, 0.4768, 0.4064, 0.4768, 0.4064, 0.4768, 0.4083, 0.4768, 0.4083, 0.5546, 0.4063, 0.5546, 0.4063, 0.5546, 0.4083, 0.5546, 0.4083, 0.7162, 0.4062, 0.7162, 0.4065, 0.2029, 0.4083, 0.2029, 0.4083, 0.2933, 0.4065, 0.2933, 0.4573, 0.4202, 0.5063, 0.4202, 0.5063, 0.4768, 0.4573, 0.4768, 0.4573, 0.4768, 0.5063, 0.4768, 0.5063, 0.5546, 0.4573, 0.5546, 0.4573, 0.5546, 0.5063, 0.5546, 0.5063, 0.7162, 0.4573, 0.7162, 0.4573, 0.2029, 0.5063, 0.2029, 0.5063, 0.2933, 0.4573, 0.2933, 0.5063, 0.4202, 0.6939, 0.4202, 0.6939, 0.4768, 0.5063, 0.4768, 0.5063, 0.4768, 0.6939, 0.4768, 0.6939, 0.5546, 0.5063, 0.5546, 0.5063, 0.5546, 0.6939, 0.5546, 0.6939, 0.7162, 0.5063, 0.7162, 0.5063, 0.2029, 0.6939, 0.2029, 0.6939, 0.2933, 0.5063, 0.2933, 0.6939, 0.4202, 0.8445, 0.4202, 0.8445, 0.4768, 0.6939, 0.4768, 0.6939, 0.4768, 0.8445, 0.4768, 0.8445, 0.5546, 0.6939, 0.5546, 0.6939, 0.5546, 0.8445, 0.5546, 0.8445, 0.7162, 0.6939, 0.7162, 0.6939, 0.2029, 0.8445, 0.2029, 0.8445, 0.2933, 0.6939, 0.2933, 0.319, 0.4202, 0.3593, 0.4202, 0.3593, 0.4768, 0.319, 0.4768, 0.319, 0.4768, 0.3593, 0.4768, 0.3593, 0.5546, 0.319, 0.5546, 0.319, 0.5546, 0.3593, 0.5546, 0.3593, 0.7162, 0.319, 0.7162, 0.319, 0.3397, 0.3593, 0.3397, 0.3593, 0.4202, 0.319, 0.4202, 0.0, 0.0, 0.9432, 1.0, 0.9432, 0.925, 0.004663, 0.0, 0.1796, 0.7162, 0.319, 0.7162, 0.319, 0.925, 0.1796, 0.925, 0.08982, 0.7162, 0.1796, 0.7162, 0.1796, 0.925, 0.08982, 0.925, 0.0, 0.7162, 0.08982, 0.7162, 0.08982, 0.925, 0.0, 0.925, 0.3593, 0.7162, 0.4042, 0.7162, 0.4039, 0.925, 0.3593, 0.925, 0.8445, 0.7162, 0.943, 0.7162, 0.9432, 0.925, 0.8445, 0.925, 0.4083, 0.7162, 0.4573, 0.7162, 0.4573, 0.925, 0.4083, 0.925, 0.4062, 0.7162, 0.4083, 0.7162, 0.4083, 0.925, 0.4061, 0.925, 0.4573, 0.7162, 0.5063, 0.7162, 0.5063, 0.925, 0.4573, 0.925, 0.5063, 0.7162, 0.6939, 0.7162, 0.6939, 0.925, 0.5063, 0.925, 0.6939, 0.7162, 0.8445, 0.7162, 0.8445, 0.925, 0.6939, 0.925, 0.319, 0.7162, 0.3593, 0.7162, 0.3593, 0.925, 0.319, 0.925, 0.6939, 0.3397, 0.8445, 0.3397, 0.8445, 0.4202, 0.6939, 0.4202, 0.5063, 0.3397, 0.6939, 0.3397, 0.6939, 0.4202, 0.5063, 0.4202, 0.4573, 0.3397, 0.5063, 0.3397, 0.5063, 0.4202, 0.4573, 0.4202, 0.4065, 0.3397, 0.4083, 0.3397, 0.4083, 0.4202, 0.4064, 0.4202, 0.4083, 0.3397, 0.4573, 0.3397, 0.4573, 0.4202, 0.4083, 0.4202, 0.8445, 0.3397, 0.9428, 0.3397, 0.9428, 0.4202, 0.8445, 0.4202, 0.03254, 0.0, 0.9429, 0.4768, 0.9428, 0.4202, 0.03606, 0.0, 0.3593, 0.3397, 0.4046, 0.3396, 0.4045, 0.4202, 0.3593, 0.4202, 0.0, 0.3397, 0.08982, 0.3397, 0.08982, 0.4202, 0.0, 0.4202, 0.08982, 0.3397, 0.1796, 0.3397, 0.1796, 0.4202, 0.08982, 0.4202, 0.1796, 0.3397, 0.319, 0.3397, 0.319, 0.4202, 0.1796, 0.4202, 0.319, 0.1126, 0.3593, 0.1126, 0.3593, 0.2029, 0.319, 0.2029, 0.6939, 0.1126, 0.8445, 0.1126, 0.8445, 0.2029, 0.6939, 0.2029, 0.5063, 0.1126, 0.6939, 0.1126, 0.6939, 0.2029, 0.5063, 0.2029, 0.4573, 0.1126, 0.5063, 0.1126, 0.5063, 0.2029, 0.4573, 0.2029, 0.4065, 0.1126, 0.4083, 0.1126, 0.4083, 0.2029, 0.4065, 0.2029, 0.4083, 0.1126, 0.4573, 0.1126, 0.4573, 0.2029, 0.4083, 0.2029, 0.8445, 0.1126, 0.9428, 0.1126, 0.9427, 0.2029, 0.8445, 0.2029, 0.3593, 0.1126, 0.4047, 0.1126, 0.4048, 0.2029, 0.3593, 0.2029, 0.0, 0.1039, 0.08729, 0.1099, 0.08982, 0.2029, 0.0, 0.2029, 0.08729, 0.1099, 0.1796, 0.1126, 0.1796, 0.2029, 0.08982, 0.2029, 0.1796, 0.1126, 0.319, 0.1126, 0.319, 0.2029, 0.1796, 0.2029, 0.319, 0.2029, 0.3593, 0.2029, 0.3593, 0.2933, 0.319, 0.2933, 0.0, 0.925, 0.1899, 0.9189, 0.1908, 0.7164, 0.0, 0.7162, 0.0, 0.7162, 0.1908, 0.7164, 0.1926, 0.5343, 0.0, 0.5546, 0.0, 0.5546, 0.1926, 0.5343, 0.1934, 0.4402, 0.0, 0.4768, 0.0, 0.2933, 0.0, 0.3397, 0.1653, 0.3031, 0.1338, 0.2561, 0.1796, 0.2933, 0.319, 0.2933, 0.319, 0.3397, 0.1796, 0.3397, 0.08982, 0.2933, 0.1796, 0.2933, 0.1796, 0.3397, 0.08982, 0.3397, 0.0, 0.2933, 0.08982, 0.2933, 0.08982, 0.3397, 0.0, 0.3397, 0.3593, 0.2933, 0.4047, 0.2933, 0.4046, 0.3396, 0.3593, 0.3397, 0.8445, 0.2933, 0.9428, 0.2933, 0.9428, 0.3397, 0.8445, 0.3397, 0.4083, 0.2933, 0.4573, 0.2933, 0.4573, 0.3397, 0.4083, 0.3397, 0.4065, 0.2933, 0.4083, 0.2933, 0.4083, 0.3397, 0.4065, 0.3397, 0.4573, 0.2933, 0.5063, 0.2933, 0.5063, 0.3397, 0.4573, 0.3397, 0.5063, 0.2933, 0.6939, 0.2933, 0.6939, 0.3397, 0.5063, 0.3397, 0.6939, 0.2933, 0.8445, 0.2933, 0.8445, 0.3397, 0.6939, 0.3397, 0.319, 0.2933, 0.3593, 0.2933, 0.3593, 0.3397, 0.319, 0.3397, 0.03606, 0.0, 0.9428, 0.4202, 0.9428, 0.3397, 0.04107, 0.0, 1.0, 0.2418, 0.8447, 0.1549, 0.8421, 0.1534, 0.9925, 0.2376, 0.0, 0.0, 0.0, 0.0, 0.06954, 0.009828, 0.1796, 0.02538, 1.0, 0.8926, 1.0, 0.717, 1.0, 0.717, 1.0, 0.8926, 1.0, 0.717, 1.0, 0.5278, 1.0, 0.4491, 1.0, 0.717, 0.8447, 0.1549, 0.6137, 0.09616, 0.6776, 0.1049, 0.8421, 0.1534, 1.0, 0.3105, 1.0, 0.2418, 0.9925, 0.2376, 1.0, 0.2875, 0.0, 0.0, 0.0, 0.0, 0.0, 0.0, 0.0, 0.0, 1.0, 1.0, 1.0, 0.8926, 1.0, 0.8926, 1.0, 1.0, 0.6137, 0.09616, 0.0, 0.0, 0.1796, 0.02538, 0.6776, 0.1049, 1.0, 0.5278, 1.0, 0.3105, 1.0, 0.2875, 1.0, 0.4491, 0.0, 0.0, 0.0, 0.0, 0.0, 0.0, 0.06954, 0.009828, 1.0, 0.5278, 1.0, 0.3105, 1.0, 0.3105, 1.0, 0.5278, 0.6137, 0.09616, 0.0, 0.0, 0.0, 0.0, 0.6137, 0.09616, 1.0, 0.9352, 1.0, 0.9352, 1.0, 0.9352, 1.0, 0.9352, 1.0, 0.3105, 1.0, 0.2418, 1.0, 0.2418, 1.0, 0.3105, 0.8447, 0.1549, 0.6137, 0.09616, 0.6137, 0.09616, 0.8447, 0.1549, 1.0, 0.717, 1.0, 0.5278, 1.0, 0.5278, 1.0, 0.717, 1.0, 0.8926, 1.0, 0.717, 1.0, 0.717, 1.0, 0.8926, 0.0, 0.0, 0.0, 0.0, 0.0, 0.0, 0.0, 0.0, 1.0, 0.2418, 0.8447, 0.1549, 0.8447, 0.1549, 1.0, 0.2418, 0.1308, 0.03832, 0.07365, 0.03832, 0.0, 0.0, 0.0, 0.0, 0.0, 0.0, 0.0, 0.0, 0.0, 0.0, 0.0, 0.0, 1.0, 0.5278, 1.0, 0.3105, 1.0, 0.3105, 1.0, 0.5278, 0.6137, 0.09616, 0.0, 0.0, 0.0, 0.0, 0.6137, 0.09616, 1.0, 1.0, 1.0, 0.8926, 1.0, 0.8926, 1.0, 1.0, 1.0, 0.3105, 1.0, 0.2418, 1.0, 0.2418, 1.0, 0.3105, 0.8447, 0.1549, 0.6137, 0.09616, 0.6137, 0.09616, 0.8447, 0.1549, 1.0, 0.717, 1.0, 0.5278, 1.0, 0.5278, 1.0, 0.717, 1.0, 0.8926, 1.0, 0.717, 1.0, 0.717, 1.0, 0.8926, 0.0, 0.0, 0.0, 0.0, 0.0, 0.0, 0.0, 0.0, 1.0, 0.2418, 0.8447, 0.1549, 0.8447, 0.1549, 1.0, 0.2418, 0.07365, 0.03832, 0.0345, 0.0359, 0.0, 0.0, 0.0, 0.0, 0.0345, 0.0359, 0.0, 0.03033, 0.0, 0.0, 0.0, 0.0, 0.0, 0.03033, 0.04847, 0.03832, 0.06954, 0.009828, 0.0, 0.0, 0.0, 0.2029, 0.03594, 0.1673, 0.0, 0.1039, 0.04396, 0.0, 0.9428, 0.2933, 0.9427, 0.2029, 0.04958, 0.0, 0.1338, 0.2561, 0.03594, 0.1673, 0.0, 0.2029, 0.0, 0.2933, 0.19, 1.0, 0.1899, 0.9189, 0.0, 0.925, 0.0, 1.0, 0.0, 0.1039, 0.03594, 0.1673, 0.0726, 0.1311, 0.01816, 0.07933, 0.1934, 0.4402, 0.1931, 0.3847, 0.0, 0.4202, 0.0, 0.4768, 0.1931, 0.3847, 0.1653, 0.3031, 0.0, 0.3397, 0.0, 0.4202, 0.511, 0.1513, 0.6345, 0.1993, 0.8421, 0.1534, 0.6776, 0.1049, 0.01816, 0.07933, 0.0, 0.07399, 0.0, 0.1039, 0.04847, 0.03832, 0.1357, 0.06872, 0.1796, 0.02538, 0.06954, 0.009828, 0.7489, 0.7168, 0.7479, 0.9008, 1.0, 0.8926, 1.0, 0.717, 0.7518, 0.3345, 0.7509, 0.4754, 1.0, 0.4491, 1.0, 0.2875, 0.7509, 0.4754, 0.7489, 0.7168, 1.0, 0.717, 1.0, 0.4491, 0.213, 0.7023, 0.2079, 0.8659, 0.2079, 0.8659, 0.213, 0.7023, 0.0, 0.07399, 0.01816, 0.07933, 0.04847, 0.03832, 0.0, 0.03033, 0.08415, 0.08756, 0.0, 0.07399, 0.0, 0.03033, 0.0345, 0.0359, 0.1796, 0.09346, 0.08415, 0.08756, 0.0345, 0.0359, 0.07365, 0.03832, 0.319, 0.09346, 0.1796, 0.09346, 0.07365, 0.03832, 0.1308, 0.03832, 0.9925, 0.2376, 0.8421, 0.1534, 0.6345, 0.1993, 0.7468, 0.2828, 1.0, 0.2875, 0.9925, 0.2376, 0.7468, 0.2828, 0.7518, 0.3345, 1.0, 1.0, 1.0, 0.8926, 0.7479, 0.9008, 0.7478, 1.0, 0.6776, 0.1049, 0.1796, 0.02538, 0.1357, 0.06872, 0.511, 0.1513, 0.0, 0.0, 0.0, 0.0, 0.1473, 0.03832, 0.1308, 0.03832, 0.3593, 0.09346, 0.1473, 0.03832, 0.1258, 0.02906, 0.4045, 0.09346, 0.2041, 0.02644, 0.4083, 0.05289, 0.4083, 0.06952, 0.267, 0.04929, 0.4083, 0.05289, 0.4573, 0.05763, 0.4573, 0.07232, 0.4083, 0.06952, 1.0, 0.0, 0.9496, 0.0199, 0.9496, 0.01991, 1.0, 0.0, 0.9435, 0.07031, 0.9467, 0.02472, 0.9468, 0.02464, 0.9433, 0.0798, 0.9467, 0.02472, 0.9496, 0.0199, 0.9496, 0.01991, 0.9468, 0.02464, 1.0, 0.0, 1.0, 0.0, 1.0, 0.0, 1.0, 0.0, 0.8445, 0.07031, 0.9435, 0.07031, 0.9433, 0.0798, 0.8445, 0.0798, 0.4573, 0.05763, 0.5063, 0.06197, 0.5063, 0.07488, 0.4573, 0.07232, 0.5063, 0.06197, 0.6939, 0.07031, 0.6939, 0.0798, 0.5063, 0.07488, 0.6939, 0.07031, 0.8445, 0.07031, 0.8445, 0.0798, 0.6939, 0.0798, 1.0, 0.0, 1.0, 0.0, 1.0, 0.0, 1.0, 0.0, 1.0, 0.0, 1.0, 0.0, 1.0, 0.0, 1.0, 0.0, 1.0, 0.0, 1.0, 0.0, 1.0, 0.0, 1.0, 0.0, 1.0, 0.0, 1.0, 0.0, 1.0, 0.0, 1.0, 0.0, 1.0, 0.0, 1.0, 0.0, 1.0, 0.0, 1.0, 0.0, 1.0, 0.0, 1.0, 0.0, 1.0, 0.0, 1.0, 0.0, 1.0, 0.0, 1.0, 0.0, 1.0, 0.0, 1.0, 0.0, 1.0, 0.0, 1.0, 0.0, 1.0, 0.0, 1.0, 0.0, 0.0, 0.0, 0.0, 0.0, 0.0, 0.0, 0.0, 0.0, 0.5, 0.0, 0.75, 0.0, 0.75, 0.0, 0.5, 0.0, 0.75, 0.0, 0.75, 0.0, 1.0, 0.0, 1.0, 0.0, 0.25, 0.0, 0.5, 0.0, 0.5, 0.0, 0.25, 0.0, 0.0, 0.0, 0.0, 0.0, 0.0, 0.0, 0.0, 0.0, 0.0, 0.0, 0.0, 0.0, 0.0, 0.0, 0.0, 0.0, 1.0, 0.0, 1.0, 0.0, 1.0, 0.0, 1.0, 0.0, 0.0, 0.0, 0.0, 0.0, 0.25, 0.0, 0.25, 0.0, 0.2092, 0.7047, 0.21, 0.5246, 0.1926, 0.5343, 0.1908, 0.7164, 0.169, 0.2968, 0.1397, 0.257, 0.1338, 0.2561, 0.1653, 0.3031, 0.1397, 0.257, 0.06914, 0.1847, 0.03594, 0.1673, 0.1338, 0.2561, 0.21, 0.5246, 0.2074, 0.4346, 0.1934, 0.4402, 0.1926, 0.5343, 0.1806, 0.8585, 0.2048, 0.8749, 0.1899, 0.9189, 0.19, 1.0, 0.2048, 0.8749, 0.2092, 0.7047, 0.1908, 0.7164, 0.1899, 0.9189, 0.2074, 0.4346, 0.2014, 0.3781, 0.1931, 0.3847, 0.1934, 0.4402, 0.2014, 0.3781, 0.169, 0.2968, 0.1653, 0.3031, 0.1931, 0.3847, 0.09391, 0.2363, 0.1806, 0.8585, 0.19, 1.0, 0.0, 0.0, 0.06914, 0.1847, 0.08885, 0.1439, 0.0726, 0.1311, 0.03594, 0.1673, 0.08885, 0.1439, 0.05451, 0.1005, 0.01816, 0.07933, 0.0726, 0.1311, 0.688, 0.9093, 0.09391, 0.2363, 0.0, 0.0, 0.7478, 1.0, 0.05451, 0.1005, 0.07928, 0.06006, 0.04847, 0.03832, 0.01816, 0.07933, 0.7038, 0.4692, 0.7043, 0.6974, 0.7489, 0.7168, 0.7509, 0.4754, 0.6983, 0.3458, 0.7038, 0.4692, 0.7509, 0.4754, 0.7518, 0.3345, 0.7043, 0.6974, 0.6967, 0.866, 0.7479, 0.9008, 0.7489, 0.7168, 0.07928, 0.06006, 0.1576, 0.08263, 0.1357, 0.06872, 0.04847, 0.03832, 0.4484, 0.1585, 0.567, 0.205, 0.6345, 0.1993, 0.511, 0.1513, 0.567, 0.205, 0.6801, 0.2882, 0.7468, 0.2828, 0.6345, 0.1993, 0.6801, 0.2882, 0.6983, 0.3458, 0.7518, 0.3345, 0.7468, 0.2828, 0.6967, 0.866, 0.688, 0.9093, 0.7478, 1.0, 0.7479, 0.9008, 0.1576, 0.08263, 0.4484, 0.1585, 0.511, 0.1513, 0.1357, 0.06872, 0.2374, 0.5116, 0.2383, 0.6847, 0.2281, 0.8075, 0.1918, 0.7223, 0.1981, 0.4826, 0.6117, 0.8121, 0.6178, 0.8087, 0.6378, 0.6718, 0.6337, 0.4639, 0.6185, 0.3583, 0.5877, 0.298, 0.4745, 0.2146, 0.3682, 0.1692, 0.1722, 0.1037, 0.1348, 0.09465, 0.1063, 0.1309, 0.1228, 0.1671, 0.1143, 0.2097, 0.1536, 0.2589, 0.1768, 0.2879, 0.2166, 0.3689, 0.2295, 0.4258, 0.6756, 0.8906, 0.6878, 0.8276, 0.6916, 0.7571, 0.6756, 0.8906, 0.6951, 0.6934, 0.6941, 0.468, 0.6941, 0.468, 0.6951, 0.6934, 0.1133, 0.2851, 0.6756, 0.8906, 0.6756, 0.8906, 0.1133, 0.2851, 0.2031, 0.3767, 0.2103, 0.4335, 0.2103, 0.4335, 0.2031, 0.3767, 0.4354, 0.1599, 0.1621, 0.08551, 0.1621, 0.08551, 0.4354, 0.1599, 0.6941, 0.468, 0.6873, 0.3481, 0.6873, 0.3481, 0.6941, 0.468, 0.1697, 0.2955, 0.2031, 0.3767, 0.2031, 0.3767, 0.1697, 0.2955, 0.2136, 0.5226, 0.213, 0.7023, 0.213, 0.7023, 0.2136, 0.5226, 0.6878, 0.8276, 0.6951, 0.6934, 0.6951, 0.6934, 0.6916, 0.7571, 0.1409, 0.2572, 0.1697, 0.2955, 0.1697, 0.2955, 0.1409, 0.2572, 0.1621, 0.08551, 0.08565, 0.06456, 0.08565, 0.06456, 0.1621, 0.08551, 0.1787, 0.8292, 0.1133, 0.2851, 0.1133, 0.2851, 0.1787, 0.8292, 0.09221, 0.1466, 0.07601, 0.1882, 0.07601, 0.1882, 0.09221, 0.1466, 0.07601, 0.1882, 0.1409, 0.2572, 0.1409, 0.2572, 0.07601, 0.1882, 0.5531, 0.2062, 0.4354, 0.1599, 0.4354, 0.1599, 0.5531, 0.2062, 0.06202, 0.1049, 0.09221, 0.1466, 0.09221, 0.1466, 0.06202, 0.1049, 0.2103, 0.4335, 0.2136, 0.5226, 0.2136, 0.5226, 0.2103, 0.4335, 0.6663, 0.2893, 0.5531, 0.2062, 0.5531, 0.2062, 0.6663, 0.2893, 0.2079, 0.8659, 0.1787, 0.8292, 0.1787, 0.8292, 0.2079, 0.8659, 0.6873, 0.3481, 0.6663, 0.2893, 0.6663, 0.2893, 0.6873, 0.3481, 0.08565, 0.06456, 0.06202, 0.1049, 0.06202, 0.1049, 0.08565, 0.06456, 0.1981, 0.4826, 0.1918, 0.7223, 0.1787, 0.8292, 0.1133, 0.2851, 0.6117, 0.8121, 0.1981, 0.4826, 0.1133, 0.2851, 0.6756, 0.8906, 0.2383, 0.6847, 0.2374, 0.5116, 0.2136, 0.5226, 0.213, 0.7023, 0.1768, 0.2879, 0.1536, 0.2589, 0.1409, 0.2572, 0.1697, 0.2955, 0.1536, 0.2589, 0.1143, 0.2097, 0.07601, 0.1882, 0.1409, 0.2572, 0.2374, 0.5116, 0.2295, 0.4258, 0.2103, 0.4335, 0.2136, 0.5226, 0.1918, 0.7223, 0.2281, 0.8075, 0.2079, 0.8659, 0.1787, 0.8292, 0.2281, 0.8075, 0.2383, 0.6847, 0.213, 0.7023, 0.2079, 0.8659, 0.2295, 0.4258, 0.2166, 0.3689, 0.2031, 0.3767, 0.2103, 0.4335, 0.2166, 0.3689, 0.1768, 0.2879, 0.1697, 0.2955, 0.2031, 0.3767, 0.1143, 0.2097, 0.1228, 0.1671, 0.09221, 0.1466, 0.07601, 0.1882, 0.1228, 0.1671, 0.1063, 0.1309, 0.06202, 0.1049, 0.09221, 0.1466, 0.1063, 0.1309, 0.1348, 0.09465, 0.08565, 0.06456, 0.06202, 0.1049, 0.6337, 0.4639, 0.6378, 0.6718, 0.6951, 0.6934, 0.6941, 0.468, 0.6185, 0.3583, 0.6337, 0.4639, 0.6941, 0.468, 0.6873, 0.3481, 0.6378, 0.6718, 0.6178, 0.8087, 0.6916, 0.7571, 0.6951, 0.6934, 0.1348, 0.09465, 0.1722, 0.1037, 0.1621, 0.08551, 0.08565, 0.06456, 0.3682, 0.1692, 0.4745, 0.2146, 0.5531, 0.2062, 0.4354, 0.1599, 0.4745, 0.2146, 0.5877, 0.298, 0.6663, 0.2893, 0.5531, 0.2062, 0.5877, 0.298, 0.6185, 0.3583, 0.6873, 0.3481, 0.6663, 0.2893, 0.6178, 0.8087, 0.6117, 0.8121, 0.6756, 0.8906, 0.6916, 0.7571, 0.1722, 0.1037, 0.3682, 0.1692, 0.4354, 0.1599, 0.1621, 0.08551, 0.1621, 0.08551, 0.4354, 0.1599, 0.4484, 0.1585, 0.1576, 0.08263, 0.6861, 0.8589, 0.6756, 0.8906, 0.688, 0.9093, 0.6967, 0.866, 0.6663, 0.2893, 0.6873, 0.3481, 0.6983, 0.3458, 0.6801, 0.2882, 0.5531, 0.2062, 0.6663, 0.2893, 0.6801, 0.2882, 0.567, 0.205, 0.4354, 0.1599, 0.5531, 0.2062, 0.567, 0.205, 0.4484, 0.1585, 0.08565, 0.06456, 0.1621, 0.08551, 0.1576, 0.08263, 0.07928, 0.06006, 0.6951, 0.6934, 0.6861, 0.8589, 0.6967, 0.866, 0.7043, 0.6974, 0.6873, 0.3481, 0.6941, 0.468, 0.7038, 0.4692, 0.6983, 0.3458, 0.6941, 0.468, 0.6951, 0.6934, 0.7043, 0.6974, 0.7038, 0.4692, 0.06202, 0.1049, 0.08565, 0.06456, 0.07928, 0.06006, 0.05451, 0.1005, 0.6756, 0.8906, 0.1133, 0.2851, 0.09391, 0.2363, 0.688, 0.9093, 0.09221, 0.1466, 0.06202, 0.1049, 0.05451, 0.1005, 0.08885, 0.1439, 0.07601, 0.1882, 0.09221, 0.1466, 0.08885, 0.1439, 0.06914, 0.1847, 0.1133, 0.2851, 0.1787, 0.8292, 0.1806, 0.8585, 0.09391, 0.2363, 0.2031, 0.3767, 0.1697, 0.2955, 0.169, 0.2968, 0.2014, 0.3781, 0.2103, 0.4335, 0.2031, 0.3767, 0.2014, 0.3781, 0.2074, 0.4346, 0.2079, 0.8659, 0.213, 0.7023, 0.2092, 0.7047, 0.2048, 0.8749, 0.1787, 0.8292, 0.2079, 0.8659, 0.2048, 0.8749, 0.1806, 0.8585, 0.2136, 0.5226, 0.2103, 0.4335, 0.2074, 0.4346, 0.21, 0.5246, 0.1409, 0.2572, 0.07601, 0.1882, 0.06914, 0.1847, 0.1397, 0.257, 0.1697, 0.2955, 0.1409, 0.2572, 0.1397, 0.257, 0.169, 0.2968, 0.213, 0.7023, 0.2136, 0.5226, 0.21, 0.5246, 0.2092, 0.7047, 0.08565, 0.06456, 0.06202, 0.1049, 0.06202, 0.1049, 0.08565, 0.06456, 0.6873, 0.3481, 0.6663, 0.2893, 0.6663, 0.2893, 0.6873, 0.3481, 0.2079, 0.8659, 0.1787, 0.8292, 0.1787, 0.8292, 0.2079, 0.8659, 0.6663, 0.2893, 0.5531, 0.2062, 0.5531, 0.2062, 0.6663, 0.2893, 0.2103, 0.4335, 0.2136, 0.5226, 0.2136, 0.5226, 0.2103, 0.4335, 0.06202, 0.1049, 0.09221, 0.1466, 0.09221, 0.1466, 0.06202, 0.1049, 0.5531, 0.2062, 0.4354, 0.1599, 0.4354, 0.1599, 0.5531, 0.2062, 0.07601, 0.1882, 0.1409, 0.2572, 0.1409, 0.2572, 0.07601, 0.1882, 0.09221, 0.1466, 0.07601, 0.1882, 0.07601, 0.1882, 0.09221, 0.1466, 0.1787, 0.8292, 0.1133, 0.2851, 0.1133, 0.2851, 0.1787, 0.8292, 0.1621, 0.08551, 0.08565, 0.06456, 0.08565, 0.06456, 0.1621, 0.08551, 0.1409, 0.2572, 0.1697, 0.2955, 0.1697, 0.2955, 0.1409, 0.2572, 0.6861, 0.8589, 0.6951, 0.6934, 0.6951, 0.6934, 0.6878, 0.8276, 0.2136, 0.5226, 0.213, 0.7023, 0.213, 0.7023, 0.2136, 0.5226, 0.1697, 0.2955, 0.2031, 0.3767, 0.2031, 0.3767, 0.1697, 0.2955, 0.6941, 0.468, 0.6873, 0.3481, 0.6873, 0.3481, 0.6941, 0.468, 0.4354, 0.1599, 0.1621, 0.08551, 0.1621, 0.08551, 0.4354, 0.1599, 0.2031, 0.3767, 0.2103, 0.4335, 0.2103, 0.4335, 0.2031, 0.3767, 0.1133, 0.2851, 0.6756, 0.8906, 0.6756, 0.8906, 0.1133, 0.2851, 0.6951, 0.6934, 0.6941, 0.468, 0.6941, 0.468, 0.6951, 0.6934, 0.6756, 0.8906, 0.6861, 0.8589, 0.6878, 0.8276, 0.6756, 0.8906, 0.213, 0.7023, 0.2079, 0.8659, 0.2079, 0.8659, 0.213, 0.7023, 1.0, 1.0, 1.0, 0.9352, 1.0, 0.9352, 1.0, 1.0, 1.0, 0.8926, 1.0, 0.8926, 1.0, 0.8926, 1.0, 0.8926, 1.0, 1.0, 1.0, 0.9352, 1.0, 0.9352, 1.0, 1.0, 1.0, 1.0, 1.0, 0.9352, 1.0, 0.9352, 1.0, 1.0, 1.0, 0.8926, 1.0, 1.0, 1.0, 1.0, 1.0, 0.8926, 1.0, 0.9352, 1.0, 0.9352, 1.0, 0.9352, 1.0, 0.9352, 1.0, 0.9352, 1.0, 0.9352, 1.0, 0.9352, 1.0, 0.9352, 1.0, 1.0, 1.0, 0.9352, 1.0, 0.9352, 1.0, 1.0, 0.0, 0.0, 0.2041, 0.02644, 0.267, 0.04929, 0.1258, 0.02906, 0.4047, 0.2933, 0.4065, 0.2933, 0.4065, 0.3397, 0.4046, 0.3396, 0.4047, 0.1126, 0.4065, 0.1126, 0.4065, 0.2029, 0.4048, 0.2029, 0.4046, 0.3396, 0.4065, 0.3397, 0.4064, 0.4202, 0.4045, 0.4202, 0.4042, 0.7162, 0.4062, 0.7162, 0.4061, 0.925, 0.4039, 0.925, 0.4048, 0.2029, 0.4065, 0.2029, 0.4065, 0.2933, 0.4047, 0.2933, 0.4044, 0.5546, 0.4063, 0.5546, 0.4062, 0.7162, 0.4042, 0.7162, 0.4045, 0.4768, 0.4064, 0.4768, 0.4063, 0.5546, 0.4044, 0.5546, 0.4045, 0.4202, 0.4064, 0.4202, 0.4064, 0.4768, 0.4045, 0.4768, 0.1258, 0.02906, 0.267, 0.04929, 0.4064, 0.09346, 0.4045, 0.09346, 0.0, 0.0, 0.0, 0.0, 0.0, 0.0, 0.0, 0.0, 0.6137, 0.09616, 0.0, 0.0, 0.0, 0.0, 0.6137, 0.09616, 1.0, 0.9352, 1.0, 0.717, 1.0, 0.717, 1.0, 0.9352, 1.0, 0.9352, 1.0, 0.9352, 1.0, 0.9352, 1.0, 0.9352, 0.8447, 0.1549, 0.6137, 0.09616, 0.6137, 0.09616, 0.8447, 0.1549, 1.0, 0.2418, 0.8447, 0.1549, 0.8447, 0.1549, 1.0, 0.2418, 1.0, 0.5278, 1.0, 0.3105, 1.0, 0.3105, 1.0, 0.5278, 0.02816, 0.0, 0.0, 0.0, 0.0, 0.0, 0.01408, 0.0, 1.0, 0.717, 1.0, 0.5278, 1.0, 0.5278, 1.0, 0.717, 1.0, 0.3105, 1.0, 0.2418, 1.0, 0.2418, 1.0, 0.3105, 0.4039, 0.925, 0.4061, 0.925, 0.4061, 1.0, 0.4038, 1.0, 0.4045, 0.09346, 0.4064, 0.09346, 0.4065, 0.1126, 0.4047, 0.1126, 0.0, 0.0, 0.02816, 0.0, 0.01408, 0.0, 0.0, 0.0, 1.0, 1.0, 1.0, 0.9352, 1.0, 0.8926, 1.0, 1.0, 1.0, 1.0, 1.0, 0.8926, 1.0, 0.8926, 1.0, 1.0, 1.0, 0.9352, 1.0, 1.0, 1.0, 1.0, 1.0, 0.9352, 1.0, 0.9352, 1.0, 1.0, 1.0, 1.0, 1.0, 0.9352, 1.0, 1.0, 1.0, 0.9352, 1.0, 0.9352, 1.0, 1.0, 1.0, 0.9352, 1.0, 0.9352, 1.0, 0.9352, 1.0, 0.9352, 1.0, 0.9352, 1.0, 1.0, 1.0, 1.0, 1.0, 0.9352, 1.0, 0.9352, 1.0, 1.0, 1.0, 1.0, 1.0, 0.9352, 1.0, 0.9352, 1.0, 1.0, 1.0, 1.0, 1.0, 0.9352, 1.0, 0.9352, 1.0, 0.9352, 1.0, 0.9352, 1.0, 0.9352, 1.0, 0.9352, 1.0, 0.9352, 1.0, 0.9352, 1.0, 0.9352, 1.0, 0.9352, 1.0, 0.9352, 1.0, 0.9352, 1.0, 0.9352, 1.0, 1.0, 1.0, 0.9352, 1.0, 0.9352, 1.0, 1.0, 1.0, 1.0, 1.0, 0.9352, 1.0, 0.9352, 1.0, 1.0, 1.0, 1.0, 1.0, 0.9352, 1.0, 0.9352, 1.0, 1.0, 1.0, 0.9352, 1.0, 0.9352, 1.0, 0.9352, 1.0, 0.9352, 1.0, 0.9352, 1.0, 0.9352, 1.0, 0.9352, 1.0, 0.9352, 1.0, 0.9352, 1.0, 0.9352, 1.0, 0.9352, 1.0, 0.9352, 1.0, 0.9352, 1.0, 0.9352, 1.0, 0.9352, 1.0, 0.9352, 1.0, 0.9352, 1.0, 0.9352, 1.0, 0.9352, 1.0, 0.9352, 1.0, 0.9352, 1.0, 0.9352, 1.0, 0.9352, 1.0, 0.9352])
me_plane.use_remesh_fix_poles = True
me_plane.use_remesh_preserve_attributes = False
me_plane.use_mirror_vertex_groups = False
me_plane.update()
me_plane_001 = bpy.data.meshes.new('Plane.001')
me_plane_001.from_pydata([(-3.933, -2.439, 1.122), (-3.746, -2.439, 1.223), (-3.542, -2.44, 1.286), (-3.331, -2.44, 1.307), (-4.097, -2.436, 0.9854), (-4.232, -2.429, 0.8191), (-4.332, -2.423, 0.6293), (-4.394, -2.415, 0.4234), (-4.415, -2.403, 0.2093), (-4.417, -2.378, -0.004813), (-4.415, -2.378, -0.2107), (-2.249, -2.44, -0.3564), (-2.249, -2.44, -0.2375), (-2.25, -2.44, 0.07954), (-2.246, -2.44, 0.2093), (-2.267, -2.44, 0.4234), (-2.329, -2.44, 0.6293), (-2.429, -2.44, 0.8191), (-2.564, -2.44, 0.9854), (-2.728, -2.44, 1.122), (-2.916, -2.44, 1.223), (-3.119, -2.44, 1.286), (-3.845, -2.439, 1.01), (-3.683, -2.439, 1.098), (-3.507, -2.44, 1.152), (-3.328, -2.44, 1.162), (-3.988, -2.436, 0.8922), (-4.104, -2.429, 0.7483), (-4.191, -2.423, 0.5841), (-4.244, -2.415, 0.4059), (-4.262, -2.403, 0.2206), (-4.264, -2.378, 0.03535), (-4.236, -2.378, -0.208), (-2.388, -2.44, -0.3551), (-2.388, -2.44, -0.2427), (-2.389, -2.44, 0.07958), (-2.385, -2.44, 0.213), (-2.404, -2.44, 0.4059), (-2.462, -2.44, 0.5801), (-2.557, -2.44, 0.7403), (-2.67, -2.44, 0.8815), (-2.821, -2.44, 0.993), (-2.973, -2.44, 1.073), (-3.146, -2.44, 1.133)], [], [(20, 19, 41, 42), (13, 12, 34, 35), (5, 4, 26, 27), (21, 20, 42, 43), (14, 13, 35, 36), (6, 5, 27, 28), (3, 21, 43, 25), (15, 14, 36, 37), (7, 6, 28, 29), (16, 15, 37, 38), (8, 7, 29, 30), (4, 0, 22, 26), (17, 16, 38, 39), (9, 8, 30, 31), (0, 1, 23, 22), (18, 17, 39, 40), (10, 9, 31, 32), (1, 2, 24, 23), (19, 18, 40, 41), (12, 11, 33, 34), (2, 3, 25, 24)])
_uv = me_plane_001.uv_layers.new(name='UVMap')
_uv.uv.foreach_set('vector', [0.0, 0.0, 0.0, 0.0, 0.0, 0.0, 0.0, 0.0, 0.0, 0.0, 0.0, 0.0, 0.0, 0.0, 0.0, 0.0, 0.0, 0.0, 0.0, 0.0, 0.0, 0.0, 0.0, 0.0, 0.0, 0.0, 0.0, 0.0, 0.0, 0.0, 0.0, 0.0, 0.0, 0.0, 0.0, 0.0, 0.0, 0.0, 0.0, 0.0, 0.0, 0.0, 0.0, 0.0, 0.0, 0.0, 0.0, 0.0, 0.0, 0.0, 0.0, 0.0, 0.0, 0.0, 0.0, 0.0, 0.0, 0.0, 0.0, 0.0, 0.0, 0.0, 0.0, 0.0, 0.0, 0.0, 0.0, 0.0, 0.0, 0.0, 0.0, 0.0, 0.0, 0.0, 0.0, 0.0, 0.0, 0.0, 0.0, 0.0, 0.0, 0.0, 0.0, 0.0, 0.0, 0.0, 0.0, 0.0, 0.0, 0.0, 0.0, 0.0, 0.0, 0.0, 0.0, 0.0, 0.0, 0.0, 0.0, 0.0, 0.0, 0.0, 0.0, 0.0, 0.0, 0.0, 0.0, 0.0, 0.0, 0.0, 0.0, 0.0, 0.0, 0.0, 0.0, 0.0, 0.0, 0.0, 0.0, 0.0, 0.0, 0.0, 0.0, 0.0, 0.0, 0.0, 0.0, 0.0, 0.0, 0.0, 0.0, 0.0, 0.0, 0.0, 0.0, 0.0, 0.0, 0.0, 0.0, 0.0, 0.0, 0.0, 0.0, 0.0, 0.0, 0.0, 0.0, 0.0, 0.0, 0.0, 0.0, 0.0, 0.0, 0.0, 0.0, 0.0, 0.0, 0.0, 0.0, 0.0, 0.0, 0.0, 0.0, 0.0, 0.0, 0.0, 0.0, 0.0])
me_plane_001.use_remesh_fix_poles = True
me_plane_001.use_remesh_preserve_attributes = False
me_plane_001.use_mirror_vertex_groups = False
me_plane_001.update()
me_beziercurve = bpy.data.meshes.new('BezierCurve')
me_beziercurve.from_pydata([], [], [])
me_beziercurve.use_remesh_fix_poles = True
me_beziercurve.use_remesh_preserve_attributes = False
me_beziercurve.use_mirror_vertex_groups = False
me_beziercurve.update()
me_plane_003 = bpy.data.meshes.new('Plane.003')
me_plane_003.from_pydata([(0.3719, 2.05, 3.085), (0.4095, 1.761, 3.091), (6.058, 1.695, 3.528), (5.955, 2.06, 3.524), (0.5782, 1.443, 3.115), (6.067, 1.397, 3.528), (0.8075, 1.16, 3.148), (6.049, 1.06, 3.527), (1.48, 2.034, 3.225), (2.595, 2.03, 3.331), (3.714, 2.034, 3.415), (4.835, 2.044, 3.479), (1.239, 0.8059, 3.201), (6.001, 0.4716, 3.526), (1.834, 0.5487, 3.264), (5.933, 0.08974, 3.524), (4.871, 0.1307, 3.482), (3.837, 0.1796, 3.424), (2.827, 0.2776, 3.352), (2.359, 0.3895, 3.313), (4.853, 1.672, 3.48), (3.655, 1.657, 3.411), (2.469, 1.664, 3.321), (1.441, 1.7, 3.222), (4.83, 1.349, 3.479), (3.607, 1.313, 3.408), (2.403, 1.312, 3.316), (1.501, 1.361, 3.229), (4.807, 1.011, 3.478), (3.585, 0.9728, 3.407), (2.388, 0.982, 3.315), (1.617, 1.051, 3.241), (4.82, 0.4754, 3.479), (3.665, 0.4894, 3.413), (2.535, 0.5541, 3.328), (1.912, 0.6573, 3.272)], [], [(11, 20, 2, 3), (20, 24, 5, 2), (24, 28, 7, 5), (28, 32, 13, 7), (32, 16, 15, 13), (10, 21, 20, 11), (21, 25, 24, 20), (25, 29, 28, 24), (29, 33, 32, 28), (33, 17, 16, 32), (9, 22, 21, 10), (22, 26, 25, 21), (26, 30, 29, 25), (30, 34, 33, 29), (34, 18, 17, 33), (8, 23, 22, 9), (23, 27, 26, 22), (27, 31, 30, 26), (31, 35, 34, 30), (35, 19, 18, 34), (0, 1, 23, 8), (1, 4, 27, 23), (4, 6, 31, 27), (6, 12, 35, 31), (12, 14, 19, 35)])
_uv = me_plane_003.uv_layers.new(name='UVMap')
_uv.uv.foreach_set('vector', [0.0, 0.0, 0.0, 0.0, 0.0, 0.0, 0.0, 0.0, 0.0, 0.0, 0.0, 0.0, 0.0, 0.0, 0.0, 0.0, 0.0, 0.0, 0.0, 0.0, 0.0, 0.0, 0.0, 0.0, 0.0, 0.0, 0.0, 0.0, 0.0, 0.0, 0.0, 0.0, 0.0, 0.0, 0.0, 0.0, 0.0, 0.0, 0.0, 0.0, 0.0, 0.0, 0.0, 0.0, 0.0, 0.0, 0.0, 0.0, 0.0, 0.0, 0.0, 0.0, 0.0, 0.0, 0.0, 0.0, 0.0, 0.0, 0.0, 0.0, 0.0, 0.0, 0.0, 0.0, 0.0, 0.0, 0.0, 0.0, 0.0, 0.0, 0.0, 0.0, 0.0, 0.0, 0.0, 0.0, 0.0, 0.0, 0.0, 0.0, 0.0, 0.0, 0.0, 0.0, 0.0, 0.0, 0.0, 0.0, 0.0, 0.0, 0.0, 0.0, 0.0, 0.0, 0.0, 0.0, 0.0, 0.0, 0.0, 0.0, 0.0, 0.0, 0.0, 0.0, 0.0, 0.0, 0.0, 0.0, 0.0, 0.0, 0.0, 0.0, 0.0, 0.0, 0.0, 0.0, 0.0, 0.0, 0.0, 0.0, 0.0, 0.0, 0.0, 0.0, 0.0, 0.0, 0.0, 0.0, 0.0, 0.0, 0.0, 0.0, 0.0, 0.0, 0.0, 0.0, 0.0, 0.0, 0.0, 0.0, 0.0, 0.0, 0.0, 0.0, 0.0, 0.0, 0.0, 0.0, 0.0, 0.0, 0.0, 0.0, 0.0, 0.0, 0.0, 0.0, 0.0, 0.0, 0.0, 0.0, 0.0, 0.0, 0.0, 0.0, 0.0, 0.0, 0.0, 0.0, 0.0, 0.0, 0.0, 0.0, 0.0, 0.0, 0.0, 0.0, 0.0, 0.0, 0.0, 0.0, 0.0, 0.0, 0.0, 0.0, 0.0, 0.0, 0.0, 0.0, 0.0, 0.0, 0.0, 0.0, 0.0, 0.0, 0.0, 0.0, 0.0, 0.0, 0.0, 0.0])
me_plane_003.use_remesh_fix_poles = True
me_plane_003.use_remesh_preserve_attributes = False
me_plane_003.use_mirror_vertex_groups = False
me_plane_003.update()

# ---- objects
ob_light = bpy.data.objects.new('Light', light_light)
ob_camera = bpy.data.objects.new('Camera', cam_camera)
ob_empty = bpy.data.objects.new('Empty', None)
ob_empty_001 = bpy.data.objects.new('Empty.001', None)
ob_empty_002 = bpy.data.objects.new('Empty.002', None)
ob_empty_003 = bpy.data.objects.new('Empty.003', None)
ob_plane = bpy.data.objects.new('Plane', me_plane)
ob_plane_001 = bpy.data.objects.new('Plane.001', me_plane_001)
ob_beziercurve = bpy.data.objects.new('BezierCurve', me_beziercurve)
ob_plane_002 = bpy.data.objects.new('Plane.002', me_plane_003)

# ---- transforms, parenting, visibility, modifiers, constraints
ob_light.location = (4.076, 1.005, 5.904)
ob_light.rotation_euler = (0.6503, 0.05522, 1.866)
ob_light.lock_rotations_4d = False
ob_light.empty_display_type = 'ARROWS'
ob_light.color = (0.0, 0.0, 0.0, 0.0)
ob_light.lineart.crease_threshold = 0.0
ob_camera.location = (7.359, -6.926, 4.958)
ob_camera.rotation_euler = (1.109, 0.0, 0.8149)
ob_camera.lock_rotations_4d = False
ob_camera.empty_display_type = 'ARROWS'
ob_camera.color = (0.0, 0.0, 0.0, 0.0)
ob_camera.display_type = 'WIRE'
ob_camera.lineart.crease_threshold = 0.0
ob_empty.location = (0.7917, 0.4382, -5.521)
ob_empty.empty_display_type = 'IMAGE'
ob_empty.empty_display_size = 5.0
ob_empty.show_empty_image_only_axis_aligned = True
ob_empty.lineart.crease_threshold = 0.0
ob_empty_001.location = (0.7917, 6.813, -0.525)
ob_empty_001.rotation_euler = (1.571, -0.0, 0.0)
ob_empty_001.empty_display_type = 'IMAGE'
ob_empty_001.empty_display_size = 5.0
ob_empty_001.show_empty_image_only_axis_aligned = True
ob_empty_001.lineart.crease_threshold = 0.0
ob_empty_002.location = (-6.12, -1.779, -0.525)
ob_empty_002.rotation_euler = (1.571, -0.0, 1.571)
ob_empty_002.empty_display_type = 'IMAGE'
ob_empty_002.empty_display_size = 5.0
ob_empty_002.show_empty_image_only_axis_aligned = True
ob_empty_002.lineart.crease_threshold = 0.0
ob_empty_003.location = (5.995, -1.779, 0.8572)
ob_empty_003.rotation_euler = (1.571, -0.0, 1.571)
ob_empty_003.empty_display_type = 'IMAGE'
ob_empty_003.empty_display_size = 5.0
ob_empty_003.show_empty_image_only_axis_aligned = True
ob_empty_003.lineart.crease_threshold = 0.0
ob_plane.location = (0.0, 0.0, 0.0)
ob_plane.scale = (0.23, 0.23, 0.23)
ob_plane.lineart.crease_threshold = 0.0
_m = ob_plane.modifiers.new('Mirror', 'MIRROR')
_m.use_axis = (False, True, False)
_m.use_clip = True
_m = ob_plane.modifiers.new('Subdivision', 'SUBSURF')
_m.uv_smooth = 'PRESERVE_CORNERS'
_m.levels = 2
_m.show_only_control_edges = False
ob_plane_001.location = (-5.96e-08, 0.0, 0.0)
ob_plane_001.scale = (0.2291, 0.2291, 0.2291)
ob_plane_001.lineart.crease_threshold = 0.0
_m = ob_plane_001.modifiers.new('Mirror', 'MIRROR')
_m.use_axis = (False, True, False)
ob_beziercurve.location = (0.0, 0.0, 0.0)
ob_beziercurve.lineart.crease_threshold = 0.0
ob_plane_002.location = (0.4738, 0.007072, 0.0)
ob_plane_002.rotation_euler = (-1.571, -0.0, 0.0)
ob_plane_002.scale = (-0.1605, -0.1605, -0.1605)
ob_plane_002.lineart.crease_threshold = 0.0

# ---- collection membership
col_collection.objects.link(ob_light)
col_collection.objects.link(ob_camera)
col_collection.objects.link(ob_empty)
col_collection.objects.link(ob_empty_001)
col_collection.objects.link(ob_empty_002)
col_collection.objects.link(ob_empty_003)
col_collection.objects.link(ob_plane)
col_collection.objects.link(ob_plane_001)
col_collection.objects.link(ob_beziercurve)
col_collection.objects.link(ob_plane_002)

# ---- scene / render settings (as saved in the file)
scene.camera = ob_camera
scene.frame_start = 1; scene.frame_end = 250; scene.frame_set(2)
scene.render.engine = 'BLENDER_EEVEE_NEXT'
scene.cycles.use_denoising = False
scene.cycles.samples = 128
scene.cycles.sampling_pattern = 'TABULATED_SOBOL'
scene.cycles.use_adaptive_sampling = False
scene.cycles.use_light_tree = False
scene.view_settings.view_transform = 'Filmic'
bpy.context.view_layer.update()
